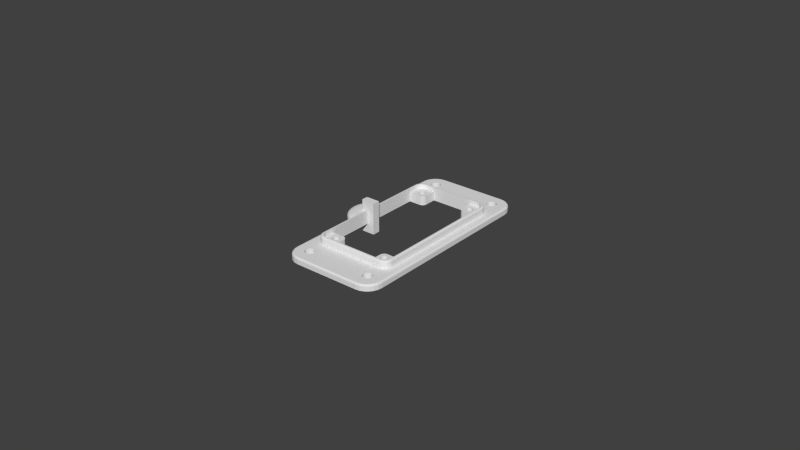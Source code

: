 # Source: lower-herkulex-bracket-7.blend  (saved by Blender 2.78.0; exported with 4.5.12 LTS)
import bpy
from mathutils import Matrix  # noqa: F401  (used for matrix-valued properties, if any)

bpy.ops.wm.read_factory_settings(use_empty=True)
scene = bpy.context.scene
scene.name = 'Scene'

# ---- collections
col_collection_1 = bpy.data.collections.new('Collection 1'); scene.collection.children.link(col_collection_1)

# ---- world
world_world = bpy.data.worlds.new('World'); scene.world = world_world
world_world.color = (0.05088, 0.05088, 0.05088)
world_world.use_sun_shadow = False
world_world.sun_shadow_jitter_overblur = 0.0
world_world.cycles.sampling_method = 'NONE'
world_world.cycles.sample_map_resolution = 256

# ---- meshes
me_cube_001 = bpy.data.meshes.new('Cube.001')
me_cube_001.from_pydata([(0.003368, -0.00126, -0.00126), (0.003368, -0.00126, 0.00126), (0.003368, 0.00126, -0.00126), (0.003368, 0.00126, 0.00126), (-0.0006826, -0.00126, -0.00126), (-0.00126, -0.0006826, -0.00126), (-0.0007952, -0.001249, -0.00126), (-0.0009036, -0.001216, -0.00126), (-0.001003, -0.001163, -0.00126), (-0.001091, -0.001091, -0.00126), (-0.001163, -0.001003, -0.00126), (-0.001216, -0.0009036, -0.00126), (-0.001249, -0.0007952, -0.00126), (-0.00126, -0.0006826, 0.00126), (-0.0006826, -0.00126, 0.00126), (-0.001249, -0.0007952, 0.00126), (-0.001216, -0.0009036, 0.00126), (-0.001163, -0.001003, 0.00126), (-0.001091, -0.001091, 0.00126), (-0.001003, -0.001163, 0.00126), (-0.0009036, -0.001216, 0.00126), (-0.0007952, -0.001249, 0.00126), (-0.00126, 0.0006826, -0.00126), (-0.0006826, 0.00126, -0.00126), (-0.001249, 0.0007952, -0.00126), (-0.001216, 0.0009036, -0.00126), (-0.001163, 0.001003, -0.00126), (-0.001091, 0.001091, -0.00126), (-0.001003, 0.001163, -0.00126), (-0.0009036, 0.001216, -0.00126), (-0.0007952, 0.001249, -0.00126), (-0.0006826, 0.00126, 0.00126), (-0.00126, 0.0006826, 0.00126), (-0.0007952, 0.001249, 0.00126), (-0.0009036, 0.001216, 0.00126), (-0.001003, 0.001163, 0.00126), (-0.001091, 0.001091, 0.00126), (-0.001163, 0.001003, 0.00126), (-0.001216, 0.0009036, 0.00126), (-0.001249, 0.0007952, 0.00126)], [], [(0, 1, 14, 4), (2, 3, 1, 0), (3, 31, 33, 34, 35, 36, 37, 38, 39, 32, 13, 15, 16, 17, 18, 19, 20, 21, 14, 1), (5, 13, 32, 22), (23, 31, 3, 2), (4, 14, 21, 6), (6, 21, 20, 7), (7, 20, 19, 8), (8, 19, 18, 9), (9, 18, 17, 10), (10, 17, 16, 11), (11, 16, 15, 12), (12, 15, 13, 5), (31, 23, 30, 33), (33, 30, 29, 34), (34, 29, 28, 35), (35, 28, 27, 36), (36, 27, 26, 37), (37, 26, 25, 38), (38, 25, 24, 39), (39, 24, 22, 32), (22, 24, 25, 26, 27, 28, 29, 30, 23, 2, 0, 4, 6, 7, 8, 9, 10, 11, 12, 5)])
me_cube_001.use_remesh_preserve_volume = False
me_cube_001.use_remesh_preserve_attributes = False
me_cube_001.use_mirror_vertex_groups = False
me_cube_001.update()
me_cylinder = bpy.data.meshes.new('Cylinder')
me_cylinder.from_pydata([(-0.0003074, 0.007, 2e-05), (-0.0003074, -0.007, 2e-05), (-0.0006861, -0.006966, 2e-05), (-0.001366, -0.006865, 2e-05), (-0.002032, -0.006699, 2e-05), (-0.002679, -0.006467, 2e-05), (-0.0033, -0.006173, 2e-05), (-0.003889, -0.00582, -9.313e-10), (-0.004441, -0.005411, -9.313e-10), (-0.00495, -0.00495, -9.313e-10), (-0.005411, -0.004441, -9.313e-10), (-0.00582, -0.003889, -9.313e-10), (-0.006173, -0.0033, -9.313e-10), (-0.006467, -0.002679, -9.313e-10), (-0.006699, -0.002032, -9.313e-10), (-0.006865, -0.001366, -9.313e-10), (-0.006966, -0.0006861, -9.313e-10), (-0.007, -3.254e-09, -9.313e-10), (-0.006966, 0.0006861, -9.313e-10), (-0.006865, 0.001366, -9.313e-10), (-0.006699, 0.002032, -9.313e-10), (-0.006467, 0.002679, -9.313e-10), (-0.006173, 0.0033, -9.313e-10), (-0.00582, 0.003889, -9.313e-10), (-0.005411, 0.004441, -9.313e-10), (-0.00495, 0.00495, -9.313e-10), (-0.004441, 0.005411, -9.313e-10), (-0.003889, 0.00582, -9.313e-10), (-0.0033, 0.006173, 2e-05), (-0.002679, 0.006467, 2e-05), (-0.002032, 0.006699, 2e-05), (-0.001366, 0.006865, 2e-05), (-0.0006861, 0.006966, 2e-05), (-0.0003074, 0.007, 0.004293), (-0.0003074, 0.004412, 0.006871), (-0.0003238, 0.006967, 0.004697), (-0.0003371, 0.006871, 0.00509), (-0.0003468, 0.006714, 0.005464), (-0.0003527, 0.006502, 0.005809), (-0.0003547, 0.006238, 0.006116), (-0.0003527, 0.005929, 0.006379), (-0.0003468, 0.005583, 0.00659), (-0.0003371, 0.005209, 0.006745), (-0.0003239, 0.004815, 0.00684), (-0.0003074, -0.004412, 0.006871), (-0.0003074, -0.007, 0.004293), (-0.0003239, -0.004815, 0.00684), (-0.0003371, -0.005209, 0.006745), (-0.0003468, -0.005583, 0.00659), (-0.0003527, -0.005929, 0.006379), (-0.0003547, -0.006238, 0.006116), (-0.0003527, -0.006502, 0.005809), (-0.0003468, -0.006714, 0.005464), (-0.0003371, -0.006871, 0.00509), (-0.0003239, -0.006967, 0.004697), (-0.0003825, -0.004405, 0.006871), (-0.0006861, -0.006966, 0.004293), (-0.00043, -0.004806, 0.00684), (-0.0004763, -0.005197, 0.006745), (-0.0005203, -0.005568, 0.00659), (-0.000561, -0.005911, 0.006379), (-0.0005972, -0.006216, 0.006116), (-0.0006281, -0.006477, 0.005809), (-0.000653, -0.006687, 0.005464), (-0.0006713, -0.006841, 0.00509), (-0.0006824, -0.006935, 0.004697), (-0.0008621, -0.004334, 0.006871), (-0.001366, -0.006865, 0.004293), (-0.0009409, -0.00473, 0.00684), (-0.001018, -0.005116, 0.006745), (-0.001091, -0.005483, 0.00659), (-0.001158, -0.005822, 0.006379), (-0.001218, -0.006124, 0.006116), (-0.001269, -0.006382, 0.005809), (-0.001311, -0.00659, 0.005464), (-0.001341, -0.006742, 0.00509), (-0.001359, -0.006834, 0.004697), (-0.001283, -0.004229, 0.006871), (-0.002032, -0.006699, 0.004293), (-0.0014, -0.004615, 0.00684), (-0.001514, -0.004992, 0.006745), (-0.001623, -0.00535, 0.00659), (-0.001723, -0.00568, 0.006379), (-0.001813, -0.005975, 0.006116), (-0.001889, -0.006227, 0.005809), (-0.00195, -0.006429, 0.005464), (-0.001995, -0.006578, 0.00509), (-0.002023, -0.006668, 0.004697), (-0.001691, -0.004083, 0.006871), (-0.002679, -0.006467, 0.004293), (-0.001846, -0.004456, 0.00684), (-0.001996, -0.004819, 0.006745), (-0.002139, -0.005165, 0.00659), (-0.002272, -0.005484, 0.006379), (-0.002389, -0.005769, 0.006116), (-0.00249, -0.006012, 0.005809), (-0.002571, -0.006207, 0.005464), (-0.00263, -0.00635, 0.00509), (-0.002667, -0.006438, 0.004697), (-0.002083, -0.003897, 0.006871), (-0.0033, -0.006173, 0.004293), (-0.002273, -0.004253, 0.00684), (-0.002459, -0.004601, 0.006745), (-0.002635, -0.004931, 0.00659), (-0.002798, -0.005235, 0.006379), (-0.002943, -0.005507, 0.006116), (-0.003067, -0.005739, 0.005809), (-0.003167, -0.005925, 0.005464), (-0.00324, -0.006062, 0.00509), (-0.003285, -0.006145, 0.004697), (-0.002455, -0.003674, 0.006871), (-0.003889, -0.00582, 0.004293), (-0.002679, -0.00401, 0.00684), (-0.002898, -0.004337, 0.006745), (-0.003106, -0.004649, 0.00659), (-0.003298, -0.004936, 0.006379), (-0.003469, -0.005192, 0.006116), (-0.003615, -0.00541, 0.005809), (-0.003733, -0.005586, 0.005464), (-0.003819, -0.005715, 0.00509), (-0.003871, -0.005794, 0.004697), (-0.002803, -0.003416, 0.006871), (-0.004441, -0.005411, 0.004293), (-0.003059, -0.003728, 0.00684), (-0.003309, -0.004032, 0.006745), (-0.003547, -0.004322, 0.00659), (-0.003766, -0.004589, 0.006379), (-0.003961, -0.004827, 0.006116), (-0.004128, -0.00503, 0.005809), (-0.004262, -0.005194, 0.005464), (-0.004361, -0.005313, 0.00509), (-0.004421, -0.005387, 0.004697), (-0.003125, -0.003125, 0.006871), (-0.00495, -0.00495, 0.004293), (-0.00341, -0.00341, 0.00684), (-0.003689, -0.003689, 0.006745), (-0.003953, -0.003953, 0.00659), (-0.004197, -0.004197, 0.006379), (-0.004415, -0.004415, 0.006116), (-0.004601, -0.004601, 0.005809), (-0.004751, -0.004751, 0.005464), (-0.00486, -0.00486, 0.00509), (-0.004927, -0.004927, 0.004697), (-0.003416, -0.002803, 0.006871), (-0.005411, -0.004441, 0.004293), (-0.003728, -0.003059, 0.00684), (-0.004032, -0.003309, 0.006745), (-0.004322, -0.003547, 0.00659), (-0.004589, -0.003766, 0.006379), (-0.004827, -0.003961, 0.006116), (-0.00503, -0.004128, 0.005809), (-0.005194, -0.004262, 0.005464), (-0.005313, -0.004361, 0.00509), (-0.005387, -0.004421, 0.004697), (-0.003674, -0.002455, 0.006871), (-0.00582, -0.003889, 0.004293), (-0.00401, -0.002679, 0.00684), (-0.004337, -0.002898, 0.006745), (-0.004649, -0.003106, 0.00659), (-0.004936, -0.003298, 0.006379), (-0.005192, -0.003469, 0.006116), (-0.00541, -0.003615, 0.005809), (-0.005586, -0.003733, 0.005464), (-0.005715, -0.003819, 0.00509), (-0.005794, -0.003871, 0.004697), (-0.003897, -0.002083, 0.006871), (-0.006173, -0.0033, 0.004293), (-0.004253, -0.002273, 0.00684), (-0.004601, -0.002459, 0.006745), (-0.004931, -0.002635, 0.00659), (-0.005235, -0.002798, 0.006379), (-0.005507, -0.002943, 0.006116), (-0.005739, -0.003067, 0.005809), (-0.005925, -0.003167, 0.005464), (-0.006062, -0.00324, 0.00509), (-0.006145, -0.003285, 0.004697), (-0.004083, -0.001691, 0.006871), (-0.006467, -0.002679, 0.004293), (-0.004456, -0.001846, 0.00684), (-0.004819, -0.001996, 0.006745), (-0.005165, -0.002139, 0.00659), (-0.005484, -0.002272, 0.006379), (-0.005769, -0.002389, 0.006116), (-0.006012, -0.00249, 0.005809), (-0.006207, -0.002571, 0.005464), (-0.00635, -0.00263, 0.00509), (-0.006438, -0.002667, 0.004697), (-0.004229, -0.001283, 0.006871), (-0.006699, -0.002032, 0.004293), (-0.004615, -0.0014, 0.00684), (-0.004992, -0.001514, 0.006745), (-0.00535, -0.001623, 0.00659), (-0.00568, -0.001723, 0.006379), (-0.005975, -0.001813, 0.006116), (-0.006227, -0.001889, 0.005809), (-0.006429, -0.00195, 0.005464), (-0.006578, -0.001995, 0.00509), (-0.006668, -0.002023, 0.004697), (-0.004334, -0.0008621, 0.006871), (-0.006865, -0.001366, 0.004293), (-0.00473, -0.0009409, 0.00684), (-0.005116, -0.001018, 0.006745), (-0.005483, -0.001091, 0.00659), (-0.005822, -0.001158, 0.006379), (-0.006124, -0.001218, 0.006116), (-0.006382, -0.001269, 0.005809), (-0.00659, -0.001311, 0.005464), (-0.006742, -0.001341, 0.00509), (-0.006834, -0.001359, 0.004697), (-0.004398, -0.0004331, 0.006871), (-0.006966, -0.0006861, 0.004293), (-0.004799, -0.0004727, 0.00684), (-0.005191, -0.0005113, 0.006745), (-0.005564, -0.000548, 0.00659), (-0.005907, -0.0005818, 0.006379), (-0.006214, -0.000612, 0.006116), (-0.006476, -0.0006378, 0.005809), (-0.006686, -0.0006585, 0.005464), (-0.006841, -0.0006737, 0.00509), (-0.006935, -0.000683, 0.004697), (-0.004419, -1.499e-09, 0.006871), (-0.007, -3.254e-09, 0.004293), (-0.004823, -1.774e-09, 0.00684), (-0.005217, -2.041e-09, 0.006745), (-0.005591, -2.296e-09, 0.00659), (-0.005936, -2.532e-09, 0.006379), (-0.006244, -2.741e-09, 0.006116), (-0.006507, -2.919e-09, 0.005809), (-0.006719, -3.063e-09, 0.005464), (-0.006874, -3.168e-09, 0.00509), (-0.006968, -3.233e-09, 0.004697), (-0.004398, 0.0004331, 0.006871), (-0.006966, 0.0006861, 0.004293), (-0.004799, 0.0004727, 0.00684), (-0.005191, 0.0005113, 0.006745), (-0.005564, 0.000548, 0.00659), (-0.005907, 0.0005818, 0.006379), (-0.006214, 0.000612, 0.006116), (-0.006476, 0.0006378, 0.005809), (-0.006686, 0.0006585, 0.005464), (-0.006841, 0.0006737, 0.00509), (-0.006935, 0.000683, 0.004697), (-0.004334, 0.0008621, 0.006871), (-0.006865, 0.001366, 0.004293), (-0.00473, 0.0009409, 0.00684), (-0.005116, 0.001018, 0.006745), (-0.005483, 0.001091, 0.00659), (-0.005822, 0.001158, 0.006379), (-0.006124, 0.001218, 0.006116), (-0.006382, 0.001269, 0.005809), (-0.00659, 0.001311, 0.005464), (-0.006742, 0.001341, 0.00509), (-0.006834, 0.001359, 0.004697), (-0.004229, 0.001283, 0.006871), (-0.006699, 0.002032, 0.004293), (-0.004615, 0.0014, 0.00684), (-0.004992, 0.001514, 0.006745), (-0.00535, 0.001623, 0.00659), (-0.00568, 0.001723, 0.006379), (-0.005975, 0.001813, 0.006116), (-0.006227, 0.001889, 0.005809), (-0.006429, 0.00195, 0.005464), (-0.006578, 0.001995, 0.00509), (-0.006668, 0.002023, 0.004697), (-0.004083, 0.001691, 0.006871), (-0.006467, 0.002679, 0.004293), (-0.004456, 0.001846, 0.00684), (-0.004819, 0.001996, 0.006745), (-0.005165, 0.002139, 0.00659), (-0.005484, 0.002272, 0.006379), (-0.005769, 0.002389, 0.006116), (-0.006012, 0.00249, 0.005809), (-0.006207, 0.002571, 0.005464), (-0.00635, 0.00263, 0.00509), (-0.006438, 0.002667, 0.004697), (-0.003897, 0.002083, 0.006871), (-0.006173, 0.0033, 0.004293), (-0.004253, 0.002273, 0.00684), (-0.004601, 0.002459, 0.006745), (-0.004931, 0.002635, 0.00659), (-0.005235, 0.002798, 0.006379), (-0.005507, 0.002943, 0.006116), (-0.005739, 0.003067, 0.005809), (-0.005925, 0.003167, 0.005464), (-0.006062, 0.00324, 0.00509), (-0.006145, 0.003285, 0.004697), (-0.003674, 0.002455, 0.006871), (-0.00582, 0.003889, 0.004293), (-0.00401, 0.002679, 0.00684), (-0.004337, 0.002898, 0.006745), (-0.004649, 0.003106, 0.00659), (-0.004936, 0.003298, 0.006379), (-0.005192, 0.003469, 0.006116), (-0.00541, 0.003615, 0.005809), (-0.005586, 0.003733, 0.005464), (-0.005715, 0.003819, 0.00509), (-0.005794, 0.003871, 0.004697), (-0.003416, 0.002803, 0.006871), (-0.005411, 0.004441, 0.004293), (-0.003728, 0.003059, 0.00684), (-0.004032, 0.003309, 0.006745), (-0.004322, 0.003547, 0.00659), (-0.004589, 0.003766, 0.006379), (-0.004827, 0.003961, 0.006116), (-0.00503, 0.004128, 0.005809), (-0.005194, 0.004262, 0.005464), (-0.005313, 0.004361, 0.00509), (-0.005387, 0.004421, 0.004697), (-0.003125, 0.003125, 0.006871), (-0.00495, 0.00495, 0.004293), (-0.00341, 0.00341, 0.00684), (-0.003689, 0.003689, 0.006745), (-0.003953, 0.003953, 0.00659), (-0.004197, 0.004197, 0.006379), (-0.004415, 0.004415, 0.006116), (-0.004601, 0.004601, 0.005809), (-0.004751, 0.004751, 0.005464), (-0.00486, 0.00486, 0.00509), (-0.004927, 0.004927, 0.004697), (-0.002803, 0.003416, 0.006871), (-0.004441, 0.005411, 0.004293), (-0.00306, 0.003728, 0.00684), (-0.003309, 0.004032, 0.006745), (-0.003547, 0.004322, 0.00659), (-0.003766, 0.004589, 0.006379), (-0.003961, 0.004827, 0.006116), (-0.004128, 0.00503, 0.005809), (-0.004262, 0.005194, 0.005464), (-0.004361, 0.005313, 0.00509), (-0.004421, 0.005386, 0.004697), (-0.002455, 0.003674, 0.006871), (-0.003889, 0.00582, 0.004293), (-0.002679, 0.00401, 0.00684), (-0.002898, 0.004337, 0.006745), (-0.003106, 0.004649, 0.00659), (-0.003298, 0.004936, 0.006379), (-0.003469, 0.005192, 0.006116), (-0.003615, 0.00541, 0.005809), (-0.003733, 0.005586, 0.005464), (-0.003819, 0.005715, 0.00509), (-0.003871, 0.005794, 0.004697), (-0.002083, 0.003897, 0.006871), (-0.0033, 0.006173, 0.004293), (-0.002273, 0.004253, 0.00684), (-0.002459, 0.004601, 0.006745), (-0.002635, 0.004931, 0.00659), (-0.002798, 0.005235, 0.006379), (-0.002943, 0.005507, 0.006116), (-0.003067, 0.005739, 0.005809), (-0.003167, 0.005925, 0.005464), (-0.00324, 0.006062, 0.00509), (-0.003285, 0.006145, 0.004697), (-0.001691, 0.004083, 0.006871), (-0.002679, 0.006467, 0.004293), (-0.001846, 0.004456, 0.00684), (-0.001996, 0.004819, 0.006745), (-0.002139, 0.005165, 0.00659), (-0.002272, 0.005484, 0.006379), (-0.00239, 0.005769, 0.006116), (-0.00249, 0.006012, 0.005809), (-0.002571, 0.006207, 0.005464), (-0.00263, 0.00635, 0.00509), (-0.002667, 0.006438, 0.004697), (-0.001283, 0.004229, 0.006871), (-0.002032, 0.006699, 0.004293), (-0.0014, 0.004615, 0.00684), (-0.001514, 0.004992, 0.006745), (-0.001623, 0.00535, 0.00659), (-0.001723, 0.00568, 0.006379), (-0.001813, 0.005975, 0.006116), (-0.001889, 0.006227, 0.005809), (-0.00195, 0.006429, 0.005464), (-0.001995, 0.006578, 0.00509), (-0.002023, 0.006668, 0.004697), (-0.0008621, 0.004334, 0.006871), (-0.001366, 0.006865, 0.004293), (-0.0009409, 0.00473, 0.00684), (-0.001018, 0.005116, 0.006745), (-0.001091, 0.005483, 0.00659), (-0.001158, 0.005822, 0.006379), (-0.001218, 0.006124, 0.006116), (-0.001269, 0.006382, 0.005809), (-0.001311, 0.00659, 0.005464), (-0.001341, 0.006742, 0.00509), (-0.001359, 0.006834, 0.004697), (-0.0003825, 0.004405, 0.006871), (-0.0006861, 0.006966, 0.004293), (-0.00043, 0.004806, 0.00684), (-0.0004763, 0.005197, 0.006745), (-0.0005203, 0.005568, 0.00659), (-0.000561, 0.005911, 0.006379), (-0.0005972, 0.006216, 0.006116), (-0.0006281, 0.006477, 0.005809), (-0.000653, 0.006687, 0.005464), (-0.0006713, 0.006841, 0.00509), (-0.0006824, 0.006935, 0.004697)], [], [(2, 56, 67, 3), (3, 67, 78, 4), (4, 78, 89, 5), (5, 89, 100, 6), (6, 100, 111, 7), (7, 111, 122, 8), (8, 122, 133, 9), (9, 133, 144, 10), (10, 144, 155, 11), (11, 155, 166, 12), (12, 166, 177, 13), (13, 177, 188, 14), (14, 188, 199, 15), (15, 199, 210, 16), (16, 210, 221, 17), (17, 221, 232, 18), (18, 232, 243, 19), (19, 243, 254, 20), (20, 254, 265, 21), (21, 265, 276, 22), (22, 276, 287, 23), (23, 287, 298, 24), (24, 298, 309, 25), (25, 309, 320, 26), (26, 320, 331, 27), (27, 331, 342, 28), (28, 342, 353, 29), (29, 353, 364, 30), (30, 364, 375, 31), (31, 375, 386, 32), (44, 34, 385, 374, 363, 352, 341, 330, 319, 308, 297, 286, 275, 264, 253, 242, 231, 220, 209, 198, 187, 176, 165, 154, 143, 132, 121, 110, 99, 88, 77, 66, 55), (1, 0, 33, 35, 36, 37, 38, 39, 40, 41, 42, 43, 34, 44, 46, 47, 48, 49, 50, 51, 52, 53, 54, 45), (1, 45, 56, 2), (0, 1, 2, 3, 4, 5, 6, 7, 8, 9, 10, 11, 12, 13, 14, 15, 16, 17, 18, 19, 20, 21, 22, 23, 24, 25, 26, 27, 28, 29, 30, 31, 32), (56, 45, 54, 65), (65, 54, 53, 64), (64, 53, 52, 63), (63, 52, 51, 62), (62, 51, 50, 61), (61, 50, 49, 60), (60, 49, 48, 59), (59, 48, 47, 58), (58, 47, 46, 57), (57, 46, 44, 55), (67, 56, 65, 76), (76, 65, 64, 75), (75, 64, 63, 74), (74, 63, 62, 73), (73, 62, 61, 72), (72, 61, 60, 71), (71, 60, 59, 70), (70, 59, 58, 69), (69, 58, 57, 68), (68, 57, 55, 66), (78, 67, 76, 87), (87, 76, 75, 86), (86, 75, 74, 85), (85, 74, 73, 84), (84, 73, 72, 83), (83, 72, 71, 82), (82, 71, 70, 81), (81, 70, 69, 80), (80, 69, 68, 79), (79, 68, 66, 77), (89, 78, 87, 98), (98, 87, 86, 97), (97, 86, 85, 96), (96, 85, 84, 95), (95, 84, 83, 94), (94, 83, 82, 93), (93, 82, 81, 92), (92, 81, 80, 91), (91, 80, 79, 90), (90, 79, 77, 88), (100, 89, 98, 109), (109, 98, 97, 108), (108, 97, 96, 107), (107, 96, 95, 106), (106, 95, 94, 105), (105, 94, 93, 104), (104, 93, 92, 103), (103, 92, 91, 102), (102, 91, 90, 101), (101, 90, 88, 99), (111, 100, 109, 120), (120, 109, 108, 119), (119, 108, 107, 118), (118, 107, 106, 117), (117, 106, 105, 116), (116, 105, 104, 115), (115, 104, 103, 114), (114, 103, 102, 113), (113, 102, 101, 112), (112, 101, 99, 110), (122, 111, 120, 131), (131, 120, 119, 130), (130, 119, 118, 129), (129, 118, 117, 128), (128, 117, 116, 127), (127, 116, 115, 126), (126, 115, 114, 125), (125, 114, 113, 124), (124, 113, 112, 123), (123, 112, 110, 121), (133, 122, 131, 142), (142, 131, 130, 141), (141, 130, 129, 140), (140, 129, 128, 139), (139, 128, 127, 138), (138, 127, 126, 137), (137, 126, 125, 136), (136, 125, 124, 135), (135, 124, 123, 134), (134, 123, 121, 132), (144, 133, 142, 153), (153, 142, 141, 152), (152, 141, 140, 151), (151, 140, 139, 150), (150, 139, 138, 149), (149, 138, 137, 148), (148, 137, 136, 147), (147, 136, 135, 146), (146, 135, 134, 145), (145, 134, 132, 143), (155, 144, 153, 164), (164, 153, 152, 163), (163, 152, 151, 162), (162, 151, 150, 161), (161, 150, 149, 160), (160, 149, 148, 159), (159, 148, 147, 158), (158, 147, 146, 157), (157, 146, 145, 156), (156, 145, 143, 154), (166, 155, 164, 175), (175, 164, 163, 174), (174, 163, 162, 173), (173, 162, 161, 172), (172, 161, 160, 171), (171, 160, 159, 170), (170, 159, 158, 169), (169, 158, 157, 168), (168, 157, 156, 167), (167, 156, 154, 165), (177, 166, 175, 186), (186, 175, 174, 185), (185, 174, 173, 184), (184, 173, 172, 183), (183, 172, 171, 182), (182, 171, 170, 181), (181, 170, 169, 180), (180, 169, 168, 179), (179, 168, 167, 178), (178, 167, 165, 176), (188, 177, 186, 197), (197, 186, 185, 196), (196, 185, 184, 195), (195, 184, 183, 194), (194, 183, 182, 193), (193, 182, 181, 192), (192, 181, 180, 191), (191, 180, 179, 190), (190, 179, 178, 189), (189, 178, 176, 187), (199, 188, 197, 208), (208, 197, 196, 207), (207, 196, 195, 206), (206, 195, 194, 205), (205, 194, 193, 204), (204, 193, 192, 203), (203, 192, 191, 202), (202, 191, 190, 201), (201, 190, 189, 200), (200, 189, 187, 198), (210, 199, 208, 219), (219, 208, 207, 218), (218, 207, 206, 217), (217, 206, 205, 216), (216, 205, 204, 215), (215, 204, 203, 214), (214, 203, 202, 213), (213, 202, 201, 212), (212, 201, 200, 211), (211, 200, 198, 209), (221, 210, 219, 230), (230, 219, 218, 229), (229, 218, 217, 228), (228, 217, 216, 227), (227, 216, 215, 226), (226, 215, 214, 225), (225, 214, 213, 224), (224, 213, 212, 223), (223, 212, 211, 222), (222, 211, 209, 220), (232, 221, 230, 241), (241, 230, 229, 240), (240, 229, 228, 239), (239, 228, 227, 238), (238, 227, 226, 237), (237, 226, 225, 236), (236, 225, 224, 235), (235, 224, 223, 234), (234, 223, 222, 233), (233, 222, 220, 231), (243, 232, 241, 252), (252, 241, 240, 251), (251, 240, 239, 250), (250, 239, 238, 249), (249, 238, 237, 248), (248, 237, 236, 247), (247, 236, 235, 246), (246, 235, 234, 245), (245, 234, 233, 244), (244, 233, 231, 242), (254, 243, 252, 263), (263, 252, 251, 262), (262, 251, 250, 261), (261, 250, 249, 260), (260, 249, 248, 259), (259, 248, 247, 258), (258, 247, 246, 257), (257, 246, 245, 256), (256, 245, 244, 255), (255, 244, 242, 253), (265, 254, 263, 274), (274, 263, 262, 273), (273, 262, 261, 272), (272, 261, 260, 271), (271, 260, 259, 270), (270, 259, 258, 269), (269, 258, 257, 268), (268, 257, 256, 267), (267, 256, 255, 266), (266, 255, 253, 264), (276, 265, 274, 285), (285, 274, 273, 284), (284, 273, 272, 283), (283, 272, 271, 282), (282, 271, 270, 281), (281, 270, 269, 280), (280, 269, 268, 279), (279, 268, 267, 278), (278, 267, 266, 277), (277, 266, 264, 275), (287, 276, 285, 296), (296, 285, 284, 295), (295, 284, 283, 294), (294, 283, 282, 293), (293, 282, 281, 292), (292, 281, 280, 291), (291, 280, 279, 290), (290, 279, 278, 289), (289, 278, 277, 288), (288, 277, 275, 286), (298, 287, 296, 307), (307, 296, 295, 306), (306, 295, 294, 305), (305, 294, 293, 304), (304, 293, 292, 303), (303, 292, 291, 302), (302, 291, 290, 301), (301, 290, 289, 300), (300, 289, 288, 299), (299, 288, 286, 297), (309, 298, 307, 318), (318, 307, 306, 317), (317, 306, 305, 316), (316, 305, 304, 315), (315, 304, 303, 314), (314, 303, 302, 313), (313, 302, 301, 312), (312, 301, 300, 311), (311, 300, 299, 310), (310, 299, 297, 308), (320, 309, 318, 329), (329, 318, 317, 328), (328, 317, 316, 327), (327, 316, 315, 326), (326, 315, 314, 325), (325, 314, 313, 324), (324, 313, 312, 323), (323, 312, 311, 322), (322, 311, 310, 321), (321, 310, 308, 319), (331, 320, 329, 340), (340, 329, 328, 339), (339, 328, 327, 338), (338, 327, 326, 337), (337, 326, 325, 336), (336, 325, 324, 335), (335, 324, 323, 334), (334, 323, 322, 333), (333, 322, 321, 332), (332, 321, 319, 330), (342, 331, 340, 351), (351, 340, 339, 350), (350, 339, 338, 349), (349, 338, 337, 348), (348, 337, 336, 347), (347, 336, 335, 346), (346, 335, 334, 345), (345, 334, 333, 344), (344, 333, 332, 343), (343, 332, 330, 341), (353, 342, 351, 362), (362, 351, 350, 361), (361, 350, 349, 360), (360, 349, 348, 359), (359, 348, 347, 358), (358, 347, 346, 357), (357, 346, 345, 356), (356, 345, 344, 355), (355, 344, 343, 354), (354, 343, 341, 352), (364, 353, 362, 373), (373, 362, 361, 372), (372, 361, 360, 371), (371, 360, 359, 370), (370, 359, 358, 369), (369, 358, 357, 368), (368, 357, 356, 367), (367, 356, 355, 366), (366, 355, 354, 365), (365, 354, 352, 363), (375, 364, 373, 384), (384, 373, 372, 383), (383, 372, 371, 382), (382, 371, 370, 381), (381, 370, 369, 380), (380, 369, 368, 379), (379, 368, 367, 378), (378, 367, 366, 377), (377, 366, 365, 376), (376, 365, 363, 374), (386, 375, 384, 395), (395, 384, 383, 394), (394, 383, 382, 393), (393, 382, 381, 392), (392, 381, 380, 391), (391, 380, 379, 390), (390, 379, 378, 389), (389, 378, 377, 388), (388, 377, 376, 387), (387, 376, 374, 385), (33, 386, 395, 35), (35, 395, 394, 36), (36, 394, 393, 37), (37, 393, 392, 38), (38, 392, 391, 39), (39, 391, 390, 40), (40, 390, 389, 41), (41, 389, 388, 42), (42, 388, 387, 43), (43, 387, 385, 34), (32, 386, 33, 0)])
me_cylinder.use_remesh_preserve_volume = False
me_cylinder.use_remesh_preserve_attributes = False
me_cylinder.use_mirror_vertex_groups = False
me_cylinder.update()
me_plane = bpy.data.meshes.new('Plane')
me_plane.from_pydata([(-0.009, 0.0214, 0.0013), (-0.008629, 0.02136, 0.0013), (-0.008273, 0.02126, 0.0013), (-0.007944, 0.02108, 0.0013), (-0.007656, 0.02084, 0.0013), (-0.00742, 0.02056, 0.0013), (-0.007245, 0.02023, 0.0013), (-0.007137, 0.01987, 0.0013), (-0.0071, 0.0195, 0.0013), (-0.007137, 0.01913, 0.0013), (-0.007245, 0.01877, 0.0013), (-0.00742, 0.01844, 0.0013), (-0.007656, 0.01816, 0.0013), (-0.007944, 0.01792, 0.0013), (-0.008273, 0.01774, 0.0013), (-0.008629, 0.01764, 0.0013), (-0.009, 0.0176, 0.0013), (-0.009371, 0.01764, 0.0013), (-0.009727, 0.01774, 0.0013), (-0.01006, 0.01792, 0.0013), (-0.01034, 0.01816, 0.0013), (-0.01058, 0.01844, 0.0013), (-0.01076, 0.01877, 0.0013), (-0.01086, 0.01913, 0.0013), (-0.0109, 0.0195, 0.0013), (-0.01086, 0.01987, 0.0013), (-0.01076, 0.02023, 0.0013), (-0.01058, 0.02056, 0.0013), (-0.01034, 0.02084, 0.0013), (-0.01006, 0.02108, 0.0013), (-0.009727, 0.02126, 0.0013), (-0.009371, 0.02136, 0.0013), (-0.008085, 0.01889, 0.0017), (-0.009, 0.0206, 0.0017), (-0.009215, 0.02058, 0.0017), (-0.009421, 0.02052, 0.0017), (-0.01002, 0.01908, 0.0017), (-0.009915, 0.01889, 0.0017), (-0.01008, 0.01929, 0.0017), (-0.009778, 0.01872, 0.0017), (-0.009215, 0.01842, 0.0017), (-0.009, 0.0184, 0.0017), (-0.009421, 0.01848, 0.0017), (-0.007921, 0.01971, 0.0017), (-0.008389, 0.02041, 0.0017), (-0.0079, 0.0195, 0.0017), (-0.007984, 0.01992, 0.0017), (-0.008785, 0.01842, 0.0017), (-0.009778, 0.02028, 0.0017), (-0.009611, 0.02041, 0.0017), (-0.009915, 0.02011, 0.0017), (-0.007921, 0.01929, 0.0017), (-0.008389, 0.01859, 0.0017), (-0.008222, 0.01872, 0.0017), (-0.007984, 0.01908, 0.0017), (-0.0101, 0.0195, 0.0017), (-0.009611, 0.01859, 0.0017), (-0.01008, 0.01971, 0.0017), (-0.008222, 0.02028, 0.0017), (-0.008579, 0.01848, 0.0017), (-0.008085, 0.02011, 0.0017), (-0.01002, 0.01992, 0.0017), (-0.008579, 0.02052, 0.0017), (-0.008785, 0.02058, 0.0017), (0.009, -0.0176, 0.0013), (0.009371, -0.01764, 0.0013), (0.009727, -0.01774, 0.0013), (0.01006, -0.01792, 0.0013), (0.01034, -0.01816, 0.0013), (0.01058, -0.01844, 0.0013), (0.01076, -0.01877, 0.0013), (0.01086, -0.01913, 0.0013), (0.0109, -0.0195, 0.0013), (0.01086, -0.01987, 0.0013), (0.01076, -0.02023, 0.0013), (0.01058, -0.02056, 0.0013), (0.01034, -0.02084, 0.0013), (0.01006, -0.02108, 0.0013), (0.009727, -0.02126, 0.0013), (0.009371, -0.02136, 0.0013), (0.009, -0.0214, 0.0013), (0.008629, -0.02136, 0.0013), (0.008273, -0.02126, 0.0013), (0.007944, -0.02108, 0.0013), (0.007656, -0.02084, 0.0013), (0.00742, -0.02056, 0.0013), (0.007245, -0.02023, 0.0013), (0.007137, -0.01987, 0.0013), (0.0071, -0.0195, 0.0013), (0.007137, -0.01913, 0.0013), (0.007245, -0.01877, 0.0013), (0.00742, -0.01844, 0.0013), (0.007656, -0.01816, 0.0013), (0.007944, -0.01792, 0.0013), (0.008273, -0.01774, 0.0013), (0.008629, -0.01764, 0.0013), (0.009915, -0.02011, 0.0017), (0.009, -0.0184, 0.0017), (0.008785, -0.01842, 0.0017), (0.008579, -0.01848, 0.0017), (0.007984, -0.01992, 0.0017), (0.008085, -0.02011, 0.0017), (0.007921, -0.01971, 0.0017), (0.008222, -0.02028, 0.0017), (0.008785, -0.02058, 0.0017), (0.009, -0.0206, 0.0017), (0.008579, -0.02052, 0.0017), (0.01008, -0.01929, 0.0017), (0.009611, -0.01859, 0.0017), (0.0101, -0.0195, 0.0017), (0.01002, -0.01908, 0.0017), (0.009215, -0.02058, 0.0017), (0.008222, -0.01872, 0.0017), (0.008389, -0.01859, 0.0017), (0.008085, -0.01889, 0.0017), (0.01008, -0.01971, 0.0017), (0.009611, -0.02041, 0.0017), (0.009778, -0.02028, 0.0017), (0.01002, -0.01992, 0.0017), (0.0079, -0.0195, 0.0017), (0.008389, -0.02041, 0.0017), (0.007921, -0.01929, 0.0017), (0.009778, -0.01872, 0.0017), (0.009421, -0.02052, 0.0017), (0.009915, -0.01889, 0.0017), (0.007984, -0.01908, 0.0017), (0.009421, -0.01848, 0.0017), (0.009215, -0.01842, 0.0017), (-0.009, -0.0176, 0.0013), (-0.008629, -0.01764, 0.0013), (-0.008273, -0.01774, 0.0013), (-0.007944, -0.01792, 0.0013), (-0.007656, -0.01816, 0.0013), (-0.00742, -0.01844, 0.0013), (-0.007245, -0.01877, 0.0013), (-0.007137, -0.01913, 0.0013), (-0.0071, -0.0195, 0.0013), (-0.007137, -0.01987, 0.0013), (-0.007245, -0.02023, 0.0013), (-0.00742, -0.02056, 0.0013), (-0.007656, -0.02084, 0.0013), (-0.007944, -0.02108, 0.0013), (-0.008273, -0.02126, 0.0013), (-0.008629, -0.02136, 0.0013), (-0.009, -0.0214, 0.0013), (-0.009371, -0.02136, 0.0013), (-0.009727, -0.02126, 0.0013), (-0.01006, -0.02108, 0.0013), (-0.01034, -0.02084, 0.0013), (-0.01058, -0.02056, 0.0013), (-0.01076, -0.02023, 0.0013), (-0.01086, -0.01987, 0.0013), (-0.0109, -0.0195, 0.0013), (-0.01086, -0.01913, 0.0013), (-0.01076, -0.01877, 0.0013), (-0.01058, -0.01844, 0.0013), (-0.01034, -0.01816, 0.0013), (-0.01006, -0.01792, 0.0013), (-0.009727, -0.01774, 0.0013), (-0.009371, -0.01764, 0.0013), (-0.008085, -0.02011, 0.0017), (-0.009, -0.0184, 0.0017), (-0.009215, -0.01842, 0.0017), (-0.009421, -0.01848, 0.0017), (-0.01002, -0.01992, 0.0017), (-0.009915, -0.02011, 0.0017), (-0.01008, -0.01971, 0.0017), (-0.009778, -0.02028, 0.0017), (-0.009215, -0.02058, 0.0017), (-0.009, -0.0206, 0.0017), (-0.009421, -0.02052, 0.0017), (-0.007921, -0.01929, 0.0017), (-0.008389, -0.01859, 0.0017), (-0.0079, -0.0195, 0.0017), (-0.007984, -0.01908, 0.0017), (-0.008785, -0.02058, 0.0017), (-0.009778, -0.01872, 0.0017), (-0.009611, -0.01859, 0.0017), (-0.009915, -0.01889, 0.0017), (-0.007921, -0.01971, 0.0017), (-0.008389, -0.02041, 0.0017), (-0.008222, -0.02028, 0.0017), (-0.007984, -0.01992, 0.0017), (-0.0101, -0.0195, 0.0017), (-0.009611, -0.02041, 0.0017), (-0.01008, -0.01929, 0.0017), (-0.008222, -0.01872, 0.0017), (-0.008579, -0.02052, 0.0017), (-0.008085, -0.01889, 0.0017), (-0.01002, -0.01908, 0.0017), (-0.008579, -0.01848, 0.0017), (-0.008785, -0.01842, 0.0017), (0.009, 0.0214, 0.0013), (0.009371, 0.02136, 0.0013), (0.009727, 0.02126, 0.0013), (0.01006, 0.02108, 0.0013), (0.01034, 0.02084, 0.0013), (0.01058, 0.02056, 0.0013), (0.01076, 0.02023, 0.0013), (0.01086, 0.01987, 0.0013), (0.0109, 0.0195, 0.0013), (0.01086, 0.01913, 0.0013), (0.01076, 0.01877, 0.0013), (0.01058, 0.01844, 0.0013), (0.01034, 0.01816, 0.0013), (0.01006, 0.01792, 0.0013), (0.009727, 0.01774, 0.0013), (0.009371, 0.01764, 0.0013), (0.009, 0.0176, 0.0013), (0.008629, 0.01764, 0.0013), (0.008273, 0.01774, 0.0013), (0.007944, 0.01792, 0.0013), (0.007656, 0.01816, 0.0013), (0.00742, 0.01844, 0.0013), (0.007245, 0.01877, 0.0013), (0.007137, 0.01913, 0.0013), (0.0071, 0.0195, 0.0013), (0.007137, 0.01987, 0.0013), (0.007245, 0.02023, 0.0013), (0.00742, 0.02056, 0.0013), (0.007656, 0.02084, 0.0013), (0.007944, 0.02108, 0.0013), (0.008273, 0.02126, 0.0013), (0.008629, 0.02136, 0.0013), (0.009915, 0.01889, 0.0017), (0.009, 0.0206, 0.0017), (0.008785, 0.02058, 0.0017), (0.008579, 0.02052, 0.0017), (0.007984, 0.01908, 0.0017), (0.008085, 0.01889, 0.0017), (0.007921, 0.01929, 0.0017), (0.008222, 0.01872, 0.0017), (0.008785, 0.01842, 0.0017), (0.009, 0.0184, 0.0017), (0.008579, 0.01848, 0.0017), (0.01008, 0.01971, 0.0017), (0.009611, 0.02041, 0.0017), (0.0101, 0.0195, 0.0017), (0.01002, 0.01992, 0.0017), (0.009215, 0.01842, 0.0017), (0.008222, 0.02028, 0.0017), (0.008389, 0.02041, 0.0017), (0.008085, 0.02011, 0.0017), (0.01008, 0.01929, 0.0017), (0.009611, 0.01859, 0.0017), (0.009778, 0.01872, 0.0017), (0.01002, 0.01908, 0.0017), (0.0079, 0.0195, 0.0017), (0.008389, 0.01859, 0.0017), (0.007921, 0.01971, 0.0017), (0.009778, 0.02028, 0.0017), (0.009421, 0.01848, 0.0017), (0.009915, 0.02011, 0.0017), (0.007984, 0.01992, 0.0017), (0.009421, 0.02052, 0.0017), (0.009215, 0.02058, 0.0017), (0.00821, -0.0173, 7.276e-12), (0.0068, -0.01871, 7.276e-12), (0.007845, -0.01735, 7.276e-12), (0.007505, -0.01749, 7.276e-12), (0.007213, -0.01771, 7.276e-12), (0.006989, -0.018, 7.276e-12), (0.006848, -0.01835, 7.276e-12), (0.00821, -0.0173, 0.003), (0.0068, -0.01871, 0.003), (0.007845, -0.01735, 0.003), (0.007505, -0.01749, 0.003), (0.007213, -0.01771, 0.003), (0.006989, -0.018, 0.003), (0.006848, -0.01835, 0.003), (-0.00821, -0.0173, 3.638e-12), (-0.0068, -0.01871, 3.638e-12), (-0.007845, -0.01735, 3.638e-12), (-0.007505, -0.01749, 3.638e-12), (-0.007213, -0.01771, 3.638e-12), (-0.006989, -0.018, 3.638e-12), (-0.006848, -0.01835, 3.638e-12), (-0.00821, -0.0173, 0.003), (-0.0068, -0.01871, 0.003), (-0.007845, -0.01735, 0.003), (-0.007505, -0.01749, 0.003), (-0.007213, -0.01771, 0.003), (-0.006989, -0.018, 0.003), (-0.006848, -0.01835, 0.003), (-0.00821, 0.0173, 3.638e-12), (-0.0068, 0.01871, 3.638e-12), (-0.007845, 0.01735, 3.638e-12), (-0.007505, 0.01749, 3.638e-12), (-0.007213, 0.01771, 3.638e-12), (-0.006989, 0.018, 3.638e-12), (-0.006848, 0.01835, 3.638e-12), (-0.00821, 0.0173, 0.003), (-0.0068, 0.01871, 0.003), (-0.007845, 0.01735, 0.003), (-0.007505, 0.01749, 0.003), (-0.007213, 0.01771, 0.003), (-0.006989, 0.018, 0.003), (-0.006848, 0.01835, 0.003), (0.00821, 0.0173, 7.276e-12), (0.0068, 0.01871, 7.276e-12), (0.007845, 0.01735, 7.276e-12), (0.007505, 0.01749, 7.276e-12), (0.007213, 0.01771, 7.276e-12), (0.006989, 0.018, 7.276e-12), (0.006848, 0.01835, 7.276e-12), (0.00821, 0.0173, 0.003), (0.0068, 0.01871, 0.003), (0.007845, 0.01735, 0.003), (0.007505, 0.01749, 0.003), (0.007213, 0.01771, 0.003), (0.006989, 0.018, 0.003), (0.006848, 0.01835, 0.003), (-0.01075, -0.0335, 0.0), (-0.01575, -0.0285, 0.0), (-0.01204, -0.03333, 0.0), (-0.01325, -0.03283, 0.0), (-0.01429, -0.03204, 0.0), (-0.01508, -0.031, 0.0), (-0.01558, -0.02979, 0.0), (0.01575, -0.0285, 0.0), (0.01075, -0.0335, 0.0), (0.01558, -0.02979, 0.0), (0.01508, -0.031, 0.0), (0.01429, -0.03204, 0.0), (0.01325, -0.03283, 0.0), (0.01204, -0.03333, 0.0), (-0.01075, 0.0335, 0.0), (-0.01575, 0.0285, 0.0), (-0.01204, 0.03333, 0.0), (-0.01325, 0.03283, 0.0), (-0.01429, 0.03204, 0.0), (-0.01508, 0.031, 0.0), (-0.01558, 0.02979, 0.0), (0.01075, 0.0335, 0.0), (0.01575, 0.0285, 0.0), (0.01204, 0.03333, 0.0), (0.01325, 0.03283, 0.0), (0.01429, 0.03204, 0.0), (0.01508, 0.031, 0.0), (0.01558, 0.02979, 0.0), (-0.00942, 0.02761, -9.313e-10), (-0.00942, 0.02761, 0.002), (-0.01075, 0.0301, -9.313e-10), (-0.01075, 0.0301, 0.002), (-0.01106, 0.03007, 0.0), (-0.01106, 0.03007, 0.002), (-0.01136, 0.02998, 0.0), (-0.01136, 0.02998, 0.002), (-0.01223, 0.02789, 0.0), (-0.01223, 0.02789, 0.002), (-0.01208, 0.02761, 0.0), (-0.01208, 0.02761, 0.002), (-0.01232, 0.02819, 0.0), (-0.01232, 0.02819, 0.002), (-0.01188, 0.02737, 0.0), (-0.01188, 0.02737, 0.002), (-0.01106, 0.02693, 0.0), (-0.01106, 0.02693, 0.002), (-0.01075, 0.0269, -9.313e-10), (-0.01075, 0.0269, 0.002), (-0.01136, 0.02702, 0.0), (-0.01136, 0.02702, 0.002), (-0.009181, 0.02881, -9.313e-10), (-0.009181, 0.02881, 0.002), (-0.009861, 0.02983, -9.313e-10), (-0.009861, 0.02983, 0.002), (-0.00915, 0.0285, -9.313e-10), (-0.00915, 0.0285, 0.002), (-0.009272, 0.02911, -9.313e-10), (-0.009272, 0.02911, 0.002), (-0.01044, 0.02693, -9.313e-10), (-0.01044, 0.02693, 0.002), (-0.01188, 0.02963, 0.0), (-0.01188, 0.02963, 0.002), (-0.01164, 0.02983, 0.0), (-0.01164, 0.02983, 0.002), (-0.01208, 0.02939, 0.0), (-0.01208, 0.02939, 0.002), (-0.009181, 0.02819, -9.313e-10), (-0.009181, 0.02819, 0.002), (-0.009861, 0.02717, -9.313e-10), (-0.009861, 0.02717, 0.002), (-0.009619, 0.02737, -9.313e-10), (-0.009619, 0.02737, 0.002), (-0.009272, 0.02789, -9.313e-10), (-0.009272, 0.02789, 0.002), (-0.01235, 0.0285, 0.0), (-0.01235, 0.0285, 0.002), (-0.01164, 0.02717, 0.0), (-0.01164, 0.02717, 0.002), (-0.01232, 0.02881, 0.0), (-0.01232, 0.02881, 0.002), (-0.009619, 0.02963, -9.313e-10), (-0.009619, 0.02963, 0.002), (-0.01014, 0.02702, -9.313e-10), (-0.01014, 0.02702, 0.002), (-0.00942, 0.02939, -9.313e-10), (-0.00942, 0.02939, 0.002), (-0.01223, 0.02911, 0.0), (-0.01223, 0.02911, 0.002), (-0.01014, 0.02998, -9.313e-10), (-0.01014, 0.02998, 0.002), (-0.01044, 0.03007, -9.313e-10), (-0.01044, 0.03007, 0.002), (0.01208, 0.02761, 0.002), (0.01208, 0.02761, 0.0), (0.01075, 0.0301, 0.0), (0.01075, 0.0301, 0.002), (0.01044, 0.03007, 0.0), (0.01044, 0.03007, 0.002), (0.01014, 0.02998, 0.0), (0.01014, 0.02998, 0.002), (0.009272, 0.02789, 0.002), (0.009272, 0.02789, 0.0), (0.00942, 0.02761, 0.002), (0.00942, 0.02761, 0.0), (0.009181, 0.02819, 0.002), (0.009181, 0.02819, 0.0), (0.009619, 0.02737, 0.002), (0.009619, 0.02737, 0.0), (0.01044, 0.02693, 0.002), (0.01044, 0.02693, 0.0), (0.01075, 0.0269, 0.002), (0.01075, 0.0269, 0.0), (0.01014, 0.02702, 0.002), (0.01014, 0.02702, 0.0), (0.01232, 0.02881, 0.0), (0.01232, 0.02881, 0.002), (0.01164, 0.02983, 0.0), (0.01164, 0.02983, 0.002), (0.01235, 0.0285, 0.0), (0.01235, 0.0285, 0.002), (0.01223, 0.02911, -4.657e-10), (0.01223, 0.02911, 0.002), (0.01106, 0.02693, 0.002), (0.01106, 0.02693, 0.0), (0.009619, 0.02963, 0.0), (0.009619, 0.02963, 0.002), (0.009861, 0.02983, 0.0), (0.009861, 0.02983, 0.002), (0.009491, 0.02948, -2.293e-10), (0.009491, 0.02948, 0.002), (0.00942, 0.02939, 0.002), (0.00942, 0.02939, -4.657e-10), (0.01232, 0.02819, 0.002), (0.01232, 0.02819, 0.0), (0.01164, 0.02717, 0.002), (0.01164, 0.02717, 0.0), (0.01188, 0.02737, 0.002), (0.01188, 0.02737, 0.0), (0.01223, 0.02789, 0.002), (0.01223, 0.02789, 0.0), (0.00915, 0.0285, 0.0), (0.00915, 0.0285, 0.002), (0.009861, 0.02717, 0.002), (0.009861, 0.02717, 0.0), (0.009181, 0.02881, 0.0), (0.009181, 0.02881, 0.002), (0.01191, 0.0296, -1.384e-10), (0.01191, 0.0296, 0.002), (0.01136, 0.02702, 0.002), (0.01136, 0.02702, 0.0), (0.01208, 0.02939, -4.657e-10), (0.01208, 0.02939, 0.002), (0.009272, 0.02911, -4.657e-10), (0.009272, 0.02911, 0.002), (0.01136, 0.02998, 0.0), (0.01136, 0.02998, 0.002), (0.01106, 0.03007, 0.0), (0.01106, 0.03007, 0.002), (-0.00942, -0.02939, 0.0), (-0.00942, -0.02939, 0.002), (-0.01075, -0.0269, 0.0), (-0.01075, -0.0269, 0.002), (-0.01106, -0.02693, 0.0), (-0.01106, -0.02693, 0.002), (-0.01136, -0.02702, 0.0), (-0.01136, -0.02702, 0.002), (-0.01223, -0.02911, 0.0), (-0.01223, -0.02911, 0.002), (-0.01208, -0.02939, 0.0), (-0.01208, -0.02939, 0.002), (-0.01232, -0.02881, 0.0), (-0.01232, -0.02881, 0.002), (-0.01188, -0.02963, 0.0), (-0.01188, -0.02963, 0.002), (-0.01106, -0.03007, 0.0), (-0.01106, -0.03007, 0.002), (-0.01075, -0.0301, 0.0), (-0.01075, -0.0301, 0.002), (-0.01136, -0.02998, 0.0), (-0.01136, -0.02998, 0.002), (-0.009181, -0.02819, 0.0), (-0.009181, -0.02819, 0.002), (-0.009861, -0.02717, 0.0), (-0.009861, -0.02717, 0.002), (-0.00915, -0.0285, 0.0), (-0.00915, -0.0285, 0.002), (-0.009272, -0.02789, 0.0), (-0.009272, -0.02789, 0.002), (-0.01044, -0.03007, 0.0), (-0.01044, -0.03007, 0.002), (-0.01188, -0.02737, 0.0), (-0.01188, -0.02737, 0.002), (-0.01164, -0.02717, 0.0), (-0.01164, -0.02717, 0.002), (-0.01208, -0.02761, 0.0), (-0.01208, -0.02761, 0.002), (-0.009181, -0.02881, 0.0), (-0.009181, -0.02881, 0.002), (-0.009861, -0.02983, 0.0), (-0.009861, -0.02983, 0.002), (-0.009619, -0.02963, 0.0), (-0.009619, -0.02963, 0.002), (-0.009272, -0.02911, 0.0), (-0.009272, -0.02911, 0.002), (-0.01235, -0.0285, 0.0), (-0.01235, -0.0285, 0.002), (-0.01164, -0.02983, 0.0), (-0.01164, -0.02983, 0.002), (-0.01232, -0.02819, 0.0), (-0.01232, -0.02819, 0.002), (-0.009619, -0.02737, 0.0), (-0.009619, -0.02737, 0.002), (-0.01014, -0.02998, 0.0), (-0.01014, -0.02998, 0.002), (-0.00942, -0.02761, 0.0), (-0.00942, -0.02761, 0.002), (-0.01223, -0.02789, 0.0), (-0.01223, -0.02789, 0.002), (-0.01014, -0.02702, 0.0), (-0.01014, -0.02702, 0.002), (-0.01044, -0.02693, 0.0), (-0.01044, -0.02693, 0.002), (0.01208, -0.02939, 2.328e-10), (0.01208, -0.02939, 0.002), (0.01075, -0.0269, -4.657e-10), (0.01075, -0.0269, 0.002), (0.01044, -0.02693, -4.657e-10), (0.01044, -0.02693, 0.002), (0.01014, -0.02702, -4.657e-10), (0.01014, -0.02702, 0.002), (0.009272, -0.02911, 2.328e-10), (0.009272, -0.02911, 0.002), (0.00942, -0.02939, 2.328e-10), (0.00942, -0.02939, 0.002), (0.009181, -0.02881, 2.328e-10), (0.009181, -0.02881, 0.002), (0.009619, -0.02963, 2.328e-10), (0.009619, -0.02963, 0.002), (0.01044, -0.03007, 2.328e-10), (0.01044, -0.03007, 0.002), (0.01075, -0.0301, 2.328e-10), (0.01075, -0.0301, 0.002), (0.01014, -0.02998, 2.328e-10), (0.01014, -0.02998, 0.002), (0.01232, -0.02819, -4.657e-10), (0.01232, -0.02819, 0.002), (0.01164, -0.02717, -4.657e-10), (0.01164, -0.02717, 0.002), (0.01235, -0.0285, 0.0), (0.01235, -0.0285, 0.002), (0.01223, -0.02789, -4.657e-10), (0.01223, -0.02789, 0.002), (0.01106, -0.03007, 2.328e-10), (0.01106, -0.03007, 0.002), (0.009619, -0.02737, -4.657e-10), (0.009619, -0.02737, 0.002), (0.009861, -0.02717, -4.657e-10), (0.009861, -0.02717, 0.002), (0.00942, -0.02761, -4.657e-10), (0.00942, -0.02761, 0.002), (0.01232, -0.02881, 2.328e-10), (0.01232, -0.02881, 0.002), (0.01164, -0.02983, 2.328e-10), (0.01164, -0.02983, 0.002), (0.01188, -0.02963, 2.328e-10), (0.01188, -0.02963, 0.002), (0.01223, -0.02911, 2.328e-10), (0.01223, -0.02911, 0.002), (0.00915, -0.0285, 0.0), (0.00915, -0.0285, 0.002), (0.009861, -0.02983, 2.328e-10), (0.009861, -0.02983, 0.002), (0.009181, -0.02819, -4.657e-10), (0.009181, -0.02819, 0.002), (0.01188, -0.02737, -4.657e-10), (0.01188, -0.02737, 0.002), (0.01136, -0.02998, 2.328e-10), (0.01136, -0.02998, 0.002), (0.01208, -0.02761, -4.657e-10), (0.01208, -0.02761, 0.002), (0.009272, -0.02789, -4.657e-10), (0.009272, -0.02789, 0.002), (0.01136, -0.02702, -4.657e-10), (0.01136, -0.02702, 0.002), (0.01106, -0.02693, -4.657e-10), (0.01106, -0.02693, 0.002), (-0.0129, -0.02078, 0.002), (-0.0129, 0.02078, 0.002), (-0.0129, 0.0144, 0.002), (0.0129, 0.02078, 0.002), (0.0129, -0.02078, 0.002), (0.01281, -0.02146, 0.002), (0.01254, -0.02208, 0.002), (-0.01281, -0.02146, 0.002), (0.01211, -0.02262, 0.002), (-0.01211, -0.02262, 0.002), (-0.01254, -0.02208, 0.002), (-0.01156, -0.02303, 0.002), (0.01156, -0.02303, 0.002), (0.01091, -0.02329, 0.002), (-0.01091, -0.02329, 0.002), (0.01021, -0.02338, 0.002), (-0.01021, -0.02338, 0.002), (0.01281, 0.02146, 0.002), (-0.01281, 0.02146, 0.002), (0.01254, 0.02208, 0.002), (-0.01254, 0.02208, 0.002), (0.01274, 0.02162, 0.002), (0.01211, 0.02262, 0.002), (-0.01156, 0.02303, 0.002), (-0.01211, 0.02262, 0.002), (0.01156, 0.02303, 0.002), (0.01091, 0.02329, 0.002), (-0.01021, 0.02338, 0.002), (-0.01091, 0.02329, 0.002), (0.01021, 0.02338, 0.002), (-0.0121, 0.01593, 0.0), (-0.0121, -0.02009, 0.0), (-0.0121, -0.02009, 0.0044), (-0.0121, 0.01039, 0.0044), (-0.0121, 0.02009, 0.0044), (0.0121, 0.02009, 0.0044), (0.0121, -0.02009, -4.191e-09), (0.0121, -0.02009, 0.0044), (0.01201, -0.02074, -4.424e-09), (0.01201, -0.02074, 0.0044), (-0.01201, -0.02074, 2.328e-10), (-0.01201, -0.02074, 0.0044), (0.01176, -0.02135, 0.0044), (-0.01136, -0.02187, 0.0), (-0.01136, -0.02187, 0.0044), (0.01136, -0.02187, -1.863e-09), (0.01136, -0.02187, 0.0044), (-0.01176, -0.02135, 0.0044), (-0.01084, -0.02226, 0.0044), (0.01084, -0.02226, -6.752e-09), (0.01084, -0.02226, 0.0044), (-0.01023, -0.02252, 0.0044), (0.01023, -0.02252, -4.657e-10), (0.01023, -0.02252, 0.0044), (0.00958, -0.0226, 0.0044), (-0.00958, -0.0226, 0.0044), (0.01201, 0.02074, 0.0044), (-0.01201, 0.02074, 0.0), (-0.01201, 0.02074, 0.0044), (0.01176, 0.02135, 0.0), (0.01176, 0.02135, 0.0044), (-0.01176, 0.02135, -6.985e-10), (-0.01176, 0.02135, 0.0044), (0.01136, 0.02187, 0.0044), (-0.01084, 0.02226, -9.313e-10), (-0.01084, 0.02226, 0.0044), (-0.01136, 0.02187, 0.0), (-0.01136, 0.02187, 0.0044), (0.01084, 0.02226, 0.0), (0.01084, 0.02226, 0.0044), (-0.00958, 0.0226, -9.313e-10), (-0.00958, 0.0226, 0.0044), (0.01023, 0.02252, 0.0), (0.01023, 0.02252, 0.0044), (-0.01023, 0.02252, -9.313e-10), (-0.01023, 0.02252, 0.0044), (0.00958, 0.0226, -2.328e-10), (0.00958, 0.0226, 0.0044), (-0.01021, -0.02338, 0.003846), (-0.01018, -0.02283, 0.0044), (-0.01021, -0.02334, 0.004058), (-0.0102, -0.02322, 0.004238), (-0.01019, -0.02304, 0.004358), (-0.0129, -0.02078, 0.003846), (-0.01235, -0.02075, 0.0044), (-0.01286, -0.02078, 0.004058), (-0.01274, -0.02077, 0.004238), (-0.01256, -0.02076, 0.004358), (-0.01091, -0.02329, 0.003846), (-0.01077, -0.02275, 0.0044), (-0.0109, -0.02325, 0.004058), (-0.01087, -0.02313, 0.004238), (-0.01082, -0.02296, 0.004358), (-0.01156, -0.02303, 0.003846), (-0.01129, -0.02255, 0.0044), (-0.01154, -0.023, 0.004058), (-0.01148, -0.02289, 0.004238), (-0.01139, -0.02273, 0.004358), (-0.01211, -0.02262, 0.003846), (-0.01173, -0.02222, 0.0044), (-0.01208, -0.02259, 0.004058), (-0.012, -0.0225, 0.004238), (-0.01187, -0.02237, 0.004358), (-0.01254, -0.02208, 0.003846), (-0.01206, -0.0218, 0.0044), (-0.0125, -0.02206, 0.004058), (-0.0124, -0.022, 0.004238), (-0.01224, -0.02191, 0.004358), (-0.01281, -0.02146, 0.003846), (-0.01227, -0.02131, 0.0044), (-0.01277, -0.02145, 0.004058), (-0.01265, -0.02141, 0.004238), (-0.01248, -0.02136, 0.004358), (0.0129, -0.02078, 0.003846), (0.01238, -0.02053, 0.0044), (0.01286, -0.02073, 0.004058), (0.01275, -0.02066, 0.004238), (0.01258, -0.02059, 0.004358), (0.01021, -0.02338, 0.003846), (0.01018, -0.02283, 0.0044), (0.01021, -0.02334, 0.004058), (0.0102, -0.02322, 0.004238), (0.01019, -0.02304, 0.004358), (0.01281, -0.02146, 0.003846), (0.01227, -0.02131, 0.0044), (0.01277, -0.02145, 0.004058), (0.01265, -0.02141, 0.004238), (0.01248, -0.02136, 0.004358), (0.01254, -0.02208, 0.003846), (0.01206, -0.0218, 0.0044), (0.0125, -0.02206, 0.004058), (0.0124, -0.022, 0.004238), (0.01224, -0.02191, 0.004358), (0.01211, -0.02262, 0.003846), (0.01173, -0.02222, 0.0044), (0.01208, -0.02259, 0.004058), (0.012, -0.0225, 0.004238), (0.01187, -0.02237, 0.004358), (0.01156, -0.02303, 0.003846), (0.01129, -0.02255, 0.0044), (0.01154, -0.023, 0.004058), (0.01148, -0.02289, 0.004238), (0.01139, -0.02273, 0.004358), (0.01091, -0.02329, 0.003846), (0.01077, -0.02275, 0.0044), (0.0109, -0.02325, 0.004058), (0.01087, -0.02313, 0.004238), (0.01082, -0.02296, 0.004358), (-0.01021, 0.02338, 0.003846), (-0.01018, 0.02283, 0.0044), (-0.01021, 0.02334, 0.004058), (-0.0102, 0.02322, 0.004238), (-0.01019, 0.02304, 0.004358), (-0.01235, 0.02075, 0.0044), (-0.0129, 0.02078, 0.003846), (-0.01256, 0.02076, 0.004358), (-0.01274, 0.02077, 0.004238), (-0.01286, 0.02078, 0.004058), (-0.01091, 0.02329, 0.003846), (-0.01077, 0.02275, 0.0044), (-0.0109, 0.02325, 0.004058), (-0.01087, 0.02313, 0.004238), (-0.01082, 0.02296, 0.004358), (-0.01156, 0.02303, 0.003846), (-0.01129, 0.02255, 0.0044), (-0.01154, 0.023, 0.004058), (-0.01148, 0.02289, 0.004238), (-0.01139, 0.02273, 0.004358), (-0.01211, 0.02262, 0.003846), (-0.01173, 0.02222, 0.0044), (-0.01208, 0.02259, 0.004058), (-0.012, 0.0225, 0.004238), (-0.01187, 0.02237, 0.004358), (-0.01254, 0.02208, 0.003846), (-0.01206, 0.0218, 0.0044), (-0.0125, 0.02206, 0.004058), (-0.0124, 0.022, 0.004238), (-0.01224, 0.02191, 0.004358), (-0.01281, 0.02146, 0.003846), (-0.01227, 0.02131, 0.0044), (-0.01277, 0.02145, 0.004058), (-0.01265, 0.02141, 0.004238), (-0.01248, 0.02136, 0.004358), (0.01021, 0.02338, 0.003846), (0.01018, 0.02283, 0.0044), (0.01021, 0.02334, 0.004058), (0.0102, 0.02322, 0.004238), (0.01019, 0.02304, 0.004358), (0.0129, 0.02078, 0.003846), (0.01238, 0.02033, 0.0044), (0.01287, 0.02069, 0.004058), (0.01275, 0.02056, 0.004238), (0.01258, 0.02044, 0.004358), (0.01091, 0.02329, 0.003846), (0.01077, 0.02275, 0.0044), (0.0109, 0.02325, 0.004058), (0.01087, 0.02313, 0.004238), (0.01082, 0.02296, 0.004358), (0.01156, 0.02303, 0.003846), (0.01129, 0.02255, 0.0044), (0.01154, 0.023, 0.004058), (0.01148, 0.02289, 0.004238), (0.01139, 0.02273, 0.004358), (0.01211, 0.02262, 0.003846), (0.01173, 0.02222, 0.0044), (0.01208, 0.02259, 0.004058), (0.012, 0.0225, 0.004238), (0.01187, 0.02237, 0.004358), (0.01254, 0.02208, 0.003846), (0.01206, 0.0218, 0.0044), (0.0125, 0.02206, 0.004058), (0.0124, 0.022, 0.004238), (0.01224, 0.02191, 0.004358), (0.01281, 0.02146, 0.003846), (0.01223, 0.0214, 0.0044), (0.01276, 0.02147, 0.004058), (0.01263, 0.02146, 0.004238), (0.01245, 0.02144, 0.004358), (-0.01075, -0.0335, 0.001409), (-0.01071, -0.03291, 0.002), (-0.01075, -0.03345, 0.001635), (-0.01074, -0.03333, 0.001827), (-0.01073, -0.03313, 0.001955), (-0.01575, -0.0285, 0.001409), (-0.01516, -0.0285, 0.002), (-0.0157, -0.02851, 0.001635), (-0.01558, -0.02851, 0.001827), (-0.01538, -0.02851, 0.001955), (-0.01204, -0.03333, 0.001409), (-0.01189, -0.03275, 0.002), (-0.01203, -0.03328, 0.001635), (-0.012, -0.03316, 0.001827), (-0.01195, -0.03297, 0.001955), (-0.01325, -0.03283, 0.001409), (-0.01295, -0.03231, 0.002), (-0.01323, -0.03279, 0.001635), (-0.01316, -0.03268, 0.001827), (-0.01307, -0.03251, 0.001955), (-0.01429, -0.03204, 0.001409), (-0.01386, -0.03161, 0.002), (-0.01425, -0.032, 0.001635), (-0.01416, -0.03191, 0.001827), (-0.01402, -0.03177, 0.001955), (-0.01508, -0.031, 0.001409), (-0.01456, -0.0307, 0.002), (-0.01504, -0.03098, 0.001635), (-0.01493, -0.03091, 0.001827), (-0.01476, -0.03082, 0.001955), (-0.01558, -0.02979, 0.001409), (-0.01501, -0.02963, 0.002), (-0.01553, -0.02978, 0.001635), (-0.01541, -0.02974, 0.001827), (-0.01523, -0.02969, 0.001955), (0.01575, -0.0285, 0.001409), (0.01516, -0.0285, 0.002), (0.0157, -0.02851, 0.001635), (0.01558, -0.02851, 0.001827), (0.01538, -0.02851, 0.001955), (0.01075, -0.0335, 0.001409), (0.01071, -0.03291, 0.002), (0.01075, -0.03345, 0.001635), (0.01074, -0.03333, 0.001827), (0.01073, -0.03313, 0.001955), (0.01558, -0.02979, 0.001409), (0.01501, -0.02963, 0.002), (0.01553, -0.02978, 0.001635), (0.01541, -0.02974, 0.001827), (0.01523, -0.02969, 0.001955), (0.01508, -0.031, 0.001409), (0.01456, -0.0307, 0.002), (0.01504, -0.03098, 0.001635), (0.01493, -0.03091, 0.001827), (0.01476, -0.03082, 0.001955), (0.01429, -0.03204, 0.001409), (0.01386, -0.03161, 0.002), (0.01425, -0.032, 0.001635), (0.01416, -0.03191, 0.001827), (0.01402, -0.03177, 0.001955), (0.01325, -0.03283, 0.001409), (0.01295, -0.03231, 0.002), (0.01323, -0.03279, 0.001635), (0.01316, -0.03268, 0.001827), (0.01307, -0.03251, 0.001955), (0.01204, -0.03333, 0.001409), (0.01189, -0.03275, 0.002), (0.01203, -0.03328, 0.001635), (0.012, -0.03316, 0.001827), (0.01195, -0.03297, 0.001955), (-0.01075, 0.0335, 0.001409), (-0.01071, 0.03291, 0.002), (-0.01075, 0.03345, 0.001635), (-0.01074, 0.03333, 0.001827), (-0.01073, 0.03313, 0.001955), (-0.01516, 0.02848, 0.002), (-0.01575, 0.0285, 0.001409), (-0.01538, 0.02849, 0.001955), (-0.01558, 0.0285, 0.001827), (-0.0157, 0.0285, 0.001635), (-0.01204, 0.03333, 0.001409), (-0.01189, 0.03275, 0.002), (-0.01203, 0.03328, 0.001635), (-0.012, 0.03316, 0.001827), (-0.01195, 0.03297, 0.001955), (-0.01325, 0.03283, 0.001409), (-0.01295, 0.03231, 0.002), (-0.01323, 0.03279, 0.001635), (-0.01316, 0.03268, 0.001827), (-0.01307, 0.03251, 0.001955), (-0.01429, 0.03204, 0.001409), (-0.01386, 0.03161, 0.002), (-0.01425, 0.032, 0.001635), (-0.01416, 0.03191, 0.001827), (-0.01402, 0.03177, 0.001955), (-0.01508, 0.031, 0.001409), (-0.01456, 0.0307, 0.002), (-0.01504, 0.03098, 0.001635), (-0.01493, 0.03091, 0.001827), (-0.01476, 0.03082, 0.001955), (-0.01558, 0.02979, 0.001409), (-0.015, 0.02964, 0.002), (-0.01553, 0.02978, 0.001635), (-0.01541, 0.02975, 0.001827), (-0.01522, 0.0297, 0.001955), (0.01075, 0.0335, 0.001409), (0.01071, 0.03291, 0.002), (0.01075, 0.03345, 0.001635), (0.01074, 0.03333, 0.001827), (0.01073, 0.03313, 0.001955), (0.01575, 0.0285, 0.001409), (0.01516, 0.02714, 0.002), (0.01571, 0.02822, 0.001635), (0.01559, 0.02787, 0.001827), (0.01539, 0.02749, 0.001955), (0.01204, 0.03333, 0.001409), (0.01189, 0.03275, 0.002), (0.01203, 0.03328, 0.001635), (0.012, 0.03316, 0.001827), (0.01195, 0.03297, 0.001955), (0.01325, 0.03283, 0.001409), (0.01295, 0.03231, 0.002), (0.01323, 0.03279, 0.001635), (0.01316, 0.03268, 0.001827), (0.01307, 0.03251, 0.001955), (0.01429, 0.03204, 0.001409), (0.01386, 0.03161, 0.002), (0.01425, 0.032, 0.001635), (0.01416, 0.03191, 0.001827), (0.01402, 0.03177, 0.001955), (0.01508, 0.031, 0.001409), (0.01425, 0.03111, 0.002), (0.01498, 0.03107, 0.001635), (0.01479, 0.03111, 0.001827), (0.01453, 0.03113, 0.001955), (0.01558, 0.02979, 0.001409), (0.01481, 0.02975, 0.002), (0.01551, 0.02981, 0.001635), (0.01535, 0.02981, 0.001827), (0.0151, 0.02979, 0.001955), (0.0068, 0.0226, 7.276e-12), (0.0068, 0.0226, 0.003), (0.01136, 0.02187, 0.0), (0.01201, 0.02074, 0.0), (0.0121, 0.02009, 1.091e-11), (0.01136, 0.02187, 0.003), (0.01084, 0.02226, 0.003), (0.01023, 0.02252, 0.003), (0.00958, 0.0226, 0.003), (0.01176, 0.02135, 0.003), (0.01201, 0.02074, 0.003), (0.0121, 0.02009, 0.003), (0.0121, 0.0173, 7.276e-12), (0.0121, 0.0173, 0.003), (-0.0121, 0.0173, 3.638e-12), (-0.0121, 0.0173, 0.003), (-0.0121, 0.02009, 0.003), (-0.0068, 0.0226, 0.003), (-0.0068, 0.0226, 3.638e-12), (-0.01023, 0.02252, 0.003), (-0.01084, 0.02226, 0.003), (-0.01136, 0.02187, 0.003), (-0.01176, 0.02135, 0.003), (-0.01201, 0.02074, 0.003), (-0.00958, 0.0226, 0.003), (-0.0121, 0.02009, 1.091e-11), (-0.0121, -0.0173, 3.638e-12), (-0.0121, -0.0173, 0.003), (-0.0068, -0.0226, 0.003), (-0.0068, -0.0226, 3.638e-12), (-0.0121, -0.02009, 0.003), (-0.01201, -0.02074, 0.003), (-0.01176, -0.02135, 0.003), (-0.01136, -0.02187, 0.003), (-0.01084, -0.02226, 0.003), (-0.00958, -0.0226, 0.003), (-0.01023, -0.02252, 0.003), (-0.01176, -0.02135, -3.638e-12), (-0.01084, -0.02226, -3.638e-12), (-0.01023, -0.02252, -3.638e-12), (-0.00958, -0.0226, 7.276e-12), (0.0068, -0.0226, 0.003), (0.0068, -0.0226, 7.276e-12), (0.00958, -0.0226, 0.003), (0.01201, -0.02074, 0.003), (0.01176, -0.02135, 0.003), (0.01136, -0.02187, 0.003), (0.01084, -0.02226, 0.003), (0.01023, -0.02252, 0.003), (0.01176, -0.02135, 0.0), (0.00958, -0.0226, 0.0), (0.0121, -0.0173, 7.276e-12), (0.0121, -0.0173, 0.003), (0.0121, -0.02009, 0.003), (0.009371, 0.02136, -5.821e-11), (0.009727, 0.02126, -5.821e-11), (0.007944, 0.02108, -2.328e-10), (0.008273, 0.02126, -2.328e-10), (0.009, 0.0214, -2.328e-10), (0.01086, 0.01913, 2.328e-10), (0.0109, 0.0195, 2.328e-10), (0.01076, 0.02023, -5.821e-11), (0.01086, 0.01987, -2.91e-10), (0.01076, 0.01877, 2.328e-10), (0.01034, 0.01816, 2.328e-10), (0.01006, 0.01792, 2.328e-10), (0.01058, 0.01844, 2.328e-10), (0.009727, 0.01774, 2.328e-10), (0.01006, 0.02108, -5.821e-11), (0.009371, 0.01764, 2.328e-10), (0.008629, 0.02136, -2.328e-10), (0.009, 0.0176, 2.328e-10), (0.008629, 0.01764, 2.328e-10), (0.008273, 0.01774, -2.91e-10), (0.007944, 0.01792, -2.91e-10), (0.007656, 0.02084, -2.328e-10), (0.007656, 0.01816, -2.91e-10), (0.007245, 0.02023, -2.328e-10), (0.00742, 0.02056, -2.328e-10), (0.00742, 0.01844, -2.91e-10), (0.007245, 0.01877, -5.821e-11), (0.0071, 0.0195, -2.328e-10), (0.007137, 0.01913, -2.328e-10), (0.007137, 0.01987, -2.328e-10), (0.008222, 0.02028, 0.003), (0.008085, 0.02011, 0.003), (0.0079, 0.0195, 0.003), (0.01008, 0.01929, 0.003), (0.01002, 0.01908, 0.003), (0.008389, 0.02041, 0.003), (0.008579, 0.02052, 0.003), (0.009421, 0.01848, 0.003), (0.009215, 0.01842, 0.003), (0.008579, 0.01848, 0.003), (0.009421, 0.02052, 0.003), (0.008785, 0.01842, 0.003), (0.009215, 0.02058, 0.003), (0.008222, 0.01872, 0.003), (0.008085, 0.01889, 0.003), (0.007984, 0.01908, 0.003), (0.007921, 0.01929, 0.003), (0.01034, 0.02084, -5.821e-11), (0.01058, 0.02056, -5.821e-11), (0.01008, 0.01971, 0.003), (0.01002, 0.01992, 0.003), (0.007921, 0.01971, 0.003), (0.009, 0.0184, 0.003), (0.009611, 0.02041, 0.003), (0.009778, 0.02028, 0.003), (0.008785, 0.02058, 0.003), (0.008389, 0.01859, 0.003), (0.009915, 0.01889, 0.003), (0.009, 0.0206, 0.003), (0.009915, 0.02011, 0.003), (0.0101, 0.0195, 0.003), (0.007984, 0.01992, 0.003), (0.009611, 0.01859, 0.003), (0.009778, 0.01872, 0.003), (-0.008629, -0.01764, -5.821e-11), (-0.008273, -0.01774, -2.91e-10), (-0.01006, -0.01792, 2.328e-10), (-0.009727, -0.01774, -5.821e-11), (-0.009, -0.0176, 0.0), (-0.007137, -0.01987, -2.328e-10), (-0.0071, -0.0195, -2.328e-10), (-0.007245, -0.01877, -5.821e-11), (-0.007137, -0.01913, -2.328e-10), (-0.007245, -0.02023, -2.328e-10), (-0.007656, -0.02084, -2.328e-10), (-0.007944, -0.02108, -2.328e-10), (-0.00742, -0.02056, -2.328e-10), (-0.008273, -0.02126, -2.328e-10), (-0.007944, -0.01792, 2.328e-10), (-0.008629, -0.02136, -2.328e-10), (-0.009371, -0.01764, -5.821e-11), (-0.009, -0.0214, -2.328e-10), (-0.009371, -0.02136, -5.821e-11), (-0.009727, -0.02126, -5.821e-11), (-0.01006, -0.02108, 0.0), (-0.01034, -0.01816, 2.328e-10), (-0.01034, -0.02084, 0.0), (-0.01076, -0.01877, 2.328e-10), (-0.01058, -0.01844, 2.328e-10), (-0.01058, -0.02056, 0.0), (-0.01076, -0.02023, 0.0), (-0.0109, -0.0195, 2.328e-10), (-0.01086, -0.01987, 5.821e-10), (-0.01086, -0.01913, 2.328e-10), (-0.009778, -0.01872, 0.003), (-0.009915, -0.01889, 0.003), (-0.0101, -0.0195, 0.003), (-0.007921, -0.01971, 0.003), (-0.007984, -0.01992, 0.003), (-0.009611, -0.01859, 0.003), (-0.009421, -0.01848, 0.003), (-0.008579, -0.02052, 0.003), (-0.008785, -0.02058, 0.003), (-0.009421, -0.02052, 0.003), (-0.008579, -0.01848, 0.003), (-0.009215, -0.02058, 0.003), (-0.008785, -0.01842, 0.003), (-0.009778, -0.02028, 0.003), (-0.009915, -0.02011, 0.003), (-0.01002, -0.01992, 0.003), (-0.01008, -0.01971, 0.003), (-0.007656, -0.01816, 2.328e-10), (-0.00742, -0.01844, 0.0), (-0.007921, -0.01929, 0.003), (-0.007984, -0.01908, 0.003), (-0.01008, -0.01929, 0.003), (-0.009, -0.0206, 0.003), (-0.008389, -0.01859, 0.003), (-0.008222, -0.01872, 0.003), (-0.009215, -0.01842, 0.003), (-0.009611, -0.02041, 0.003), (-0.008085, -0.02011, 0.003), (-0.009, -0.0184, 0.003), (-0.008085, -0.01889, 0.003), (-0.0079, -0.0195, 0.003), (-0.01002, -0.01908, 0.003), (-0.008389, -0.02041, 0.003), (-0.008222, -0.02028, 0.003), (0.009371, -0.01764, 2.328e-10), (0.009727, -0.01774, 2.328e-10), (0.007944, -0.01792, 2.328e-10), (0.008273, -0.01774, 2.328e-10), (0.009, -0.0176, 2.328e-10), (0.01086, -0.01987, -9.313e-10), (0.0109, -0.0195, -6.985e-10), (0.01076, -0.01877, -3.492e-10), (0.01086, -0.01913, -5.821e-10), (0.01076, -0.02023, -1.048e-09), (0.01034, -0.02084, -1.048e-09), (0.01006, -0.02108, -1.281e-09), (0.01058, -0.02056, -1.048e-09), (0.009727, -0.02126, -1.048e-09), (0.01006, -0.01792, 2.328e-10), (0.009371, -0.02136, -9.313e-10), (0.008629, -0.01764, 2.328e-10), (0.009, -0.0214, -6.985e-10), (0.008629, -0.02136, -5.821e-10), (0.008273, -0.02126, -3.492e-10), (0.007944, -0.02108, 2.328e-10), (0.007656, -0.01816, 2.328e-10), (0.007656, -0.02084, 2.328e-10), (0.007245, -0.01877, 2.328e-10), (0.00742, -0.01844, 2.328e-10), (0.00742, -0.02056, 2.328e-10), (0.007245, -0.02023, 2.328e-10), (0.0071, -0.0195, 2.328e-10), (0.007137, -0.01987, 2.328e-10), (0.007137, -0.01913, 2.328e-10), (0.008222, -0.01872, 0.003), (0.008085, -0.01889, 0.003), (0.0079, -0.0195, 0.003), (0.01008, -0.01971, 0.003), (0.01002, -0.01992, 0.003), (0.008389, -0.01859, 0.003), (0.008579, -0.01848, 0.003), (0.009421, -0.02052, 0.003), (0.009215, -0.02058, 0.003), (0.008579, -0.02052, 0.003), (0.009421, -0.01848, 0.003), (0.008785, -0.02058, 0.003), (0.009215, -0.01842, 0.003), (0.008222, -0.02028, 0.003), (0.008085, -0.02011, 0.003), (0.007984, -0.01992, 0.003), (0.007921, -0.01971, 0.003), (0.01034, -0.01816, 2.328e-10), (0.01058, -0.01844, 2.328e-10), (0.01008, -0.01929, 0.003), (0.01002, -0.01908, 0.003), (0.007921, -0.01929, 0.003), (0.009, -0.0206, 0.003), (0.009611, -0.01859, 0.003), (0.009778, -0.01872, 0.003), (0.008785, -0.01842, 0.003), (0.008389, -0.02041, 0.003), (0.009915, -0.02011, 0.003), (0.009, -0.0184, 0.003), (0.009915, -0.01889, 0.003), (0.0101, -0.0195, 0.003), (0.007984, -0.01908, 0.003), (0.009611, -0.02041, 0.003), (0.009778, -0.02028, 0.003), (-0.009371, 0.02136, -5.821e-11), (-0.009, 0.0214, -5.821e-11), (-0.009727, 0.02126, -5.821e-11), (-0.007137, 0.01913, 0.0), (-0.00742, 0.01844, 0.0), (-0.007245, 0.01877, 0.0), (-0.008273, 0.01774, 0.0), (-0.007944, 0.01792, 0.0), (-0.007656, 0.01816, 0.0), (-0.008629, 0.02136, -5.821e-11), (-0.008273, 0.02126, -5.821e-11), (-0.008629, 0.01764, 0.0), (-0.009371, 0.01764, 0.0), (-0.009, 0.0176, 0.0), (-0.01006, 0.02108, -5.821e-11), (-0.01034, 0.02084, -5.821e-11), (-0.01006, 0.01792, 0.0), (-0.009727, 0.01774, 0.0), (-0.01034, 0.01816, 0.0), (-0.01058, 0.02056, -5.821e-11), (-0.01076, 0.01877, -5.821e-11), (-0.01076, 0.02023, -5.821e-11), (-0.01058, 0.01844, 0.0), (-0.0109, 0.0195, -5.821e-11), (-0.01086, 0.01913, -5.821e-11), (-0.01086, 0.01987, -5.821e-11), (-0.009778, 0.02028, 0.003), (-0.009611, 0.02041, 0.003), (-0.008389, 0.02041, 0.003), (-0.01008, 0.01929, 0.003), (-0.008389, 0.01859, 0.003), (-0.007984, 0.01992, 0.003), (-0.008222, 0.01872, 0.003), (-0.008085, 0.02011, 0.003), (-0.007921, 0.01929, 0.003), (-0.008085, 0.01889, 0.003), (-0.01008, 0.01971, 0.003), (-0.009, 0.0184, 0.003), (-0.0079, 0.0195, 0.003), (-0.008222, 0.02028, 0.003), (-0.01002, 0.01908, 0.003), (-0.009915, 0.01889, 0.003), (-0.008579, 0.01848, 0.003), (-0.009, 0.0206, 0.003), (-0.009611, 0.01859, 0.003), (-0.008785, 0.02058, 0.003), (-0.009778, 0.01872, 0.003), (-0.007984, 0.01908, 0.003), (-0.007921, 0.01971, 0.003), (-0.0101, 0.0195, 0.003), (-0.008579, 0.02052, 0.003), (-0.01002, 0.01992, 0.003), (-0.00742, 0.02056, 0.0), (-0.007944, 0.02108, 0.0), (-0.007656, 0.02084, 0.0), (-0.007245, 0.02023, 0.0), (-0.007137, 0.01987, 0.0), (-0.0071, 0.0195, 0.0), (-0.009215, 0.01842, 0.003), (-0.009915, 0.02011, 0.003), (-0.009421, 0.02052, 0.003), (-0.008785, 0.01842, 0.003), (-0.009215, 0.02058, 0.003), (-0.009421, 0.01848, 0.003)], [], [(1, 2, 3, 4, 5, 6, 7, 8, 45, 43, 46, 60, 58, 44, 62, 63, 33, 34, 35, 49, 48, 50, 61, 57, 55, 24, 25, 26, 27, 28, 29, 30, 31, 0), (51, 1236, 1240, 45), (53, 1234, 1237, 32), (32, 1237, 1249, 54), (57, 1238, 1251, 55), (43, 1250, 1233, 46), (45, 1240, 1250, 43), (60, 1235, 1241, 58), (33, 1245, 1264, 34), (40, 1260, 1239, 41), (50, 1261, 1253, 61), (41, 1239, 1263, 47), (34, 1264, 1262, 35), (58, 1241, 1230, 44), (56, 1246, 1265, 42), (8, 9, 10, 11, 12, 13, 14, 15, 16, 17, 18, 19, 20, 21, 22, 23, 24, 55, 38, 36, 37, 39, 56, 42, 40, 41, 47, 59, 52, 53, 32, 54, 51, 45), (44, 1230, 1252, 62), (52, 1232, 1234, 53), (49, 1229, 1228, 48), (61, 1253, 1238, 57), (59, 1244, 1232, 52), (39, 1248, 1246, 56), (36, 1242, 1243, 37), (63, 1247, 1245, 33), (46, 1233, 1235, 60), (55, 1251, 1231, 38), (54, 1249, 1236, 51), (42, 1265, 1260, 40), (35, 1262, 1229, 49), (62, 1252, 1247, 63), (47, 1263, 1244, 59), (38, 1231, 1242, 36), (48, 1228, 1261, 50), (37, 1243, 1248, 39), (65, 66, 67, 68, 69, 70, 71, 72, 109, 107, 110, 124, 122, 108, 126, 127, 97, 98, 99, 113, 112, 114, 125, 121, 119, 88, 89, 90, 91, 92, 93, 94, 95, 64), (115, 1171, 1198, 109), (117, 1201, 1195, 96), (96, 1195, 1172, 118), (121, 1189, 1170, 119), (107, 1187, 1188, 110), (109, 1198, 1187, 107), (124, 1197, 1192, 122), (97, 1196, 1193, 98), (104, 1179, 1190, 105), (114, 1169, 1199, 125), (105, 1190, 1176, 111), (98, 1193, 1174, 99), (122, 1192, 1191, 108), (120, 1194, 1177, 106), (72, 73, 74, 75, 76, 77, 78, 79, 80, 81, 82, 83, 84, 85, 86, 87, 88, 119, 102, 100, 101, 103, 120, 106, 104, 105, 111, 123, 116, 117, 96, 118, 115, 109), (108, 1191, 1178, 126), (116, 1200, 1201, 117), (113, 1173, 1168, 112), (125, 1199, 1189, 121), (123, 1175, 1200, 116), (103, 1181, 1194, 120), (100, 1183, 1182, 101), (127, 1180, 1196, 97), (110, 1188, 1197, 124), (119, 1170, 1184, 102), (118, 1172, 1171, 115), (106, 1177, 1179, 104), (99, 1174, 1173, 113), (126, 1178, 1180, 127), (111, 1176, 1175, 123), (102, 1184, 1183, 100), (112, 1168, 1169, 114), (101, 1182, 1181, 103), (129, 130, 131, 132, 133, 134, 135, 136, 173, 171, 174, 188, 186, 172, 190, 191, 161, 162, 163, 177, 176, 178, 189, 185, 183, 152, 153, 154, 155, 156, 157, 158, 159, 128), (179, 1107, 1134, 173), (181, 1137, 1131, 160), (160, 1131, 1108, 182), (185, 1125, 1106, 183), (171, 1123, 1124, 174), (173, 1134, 1123, 171), (188, 1133, 1128, 186), (161, 1132, 1129, 162), (168, 1115, 1126, 169), (178, 1105, 1135, 189), (169, 1126, 1112, 175), (162, 1129, 1110, 163), (186, 1128, 1127, 172), (184, 1130, 1113, 170), (136, 137, 138, 139, 140, 141, 142, 143, 144, 145, 146, 147, 148, 149, 150, 151, 152, 183, 166, 164, 165, 167, 184, 170, 168, 169, 175, 187, 180, 181, 160, 182, 179, 173), (172, 1127, 1114, 190), (180, 1136, 1137, 181), (177, 1109, 1104, 176), (189, 1135, 1125, 185), (187, 1111, 1136, 180), (167, 1117, 1130, 184), (164, 1119, 1118, 165), (191, 1116, 1132, 161), (174, 1124, 1133, 188), (183, 1106, 1120, 166), (182, 1108, 1107, 179), (170, 1113, 1115, 168), (163, 1110, 1109, 177), (190, 1114, 1116, 191), (175, 1112, 1111, 187), (166, 1120, 1119, 164), (176, 1104, 1105, 178), (165, 1118, 1117, 167), (193, 194, 195, 196, 197, 198, 199, 200, 237, 235, 238, 252, 250, 236, 254, 255, 225, 226, 227, 241, 240, 242, 253, 249, 247, 216, 217, 218, 219, 220, 221, 222, 223, 192), (243, 1043, 1070, 237), (245, 1073, 1067, 224), (224, 1067, 1044, 246), (249, 1061, 1042, 247), (235, 1059, 1060, 238), (237, 1070, 1059, 235), (252, 1069, 1064, 250), (225, 1068, 1065, 226), (232, 1051, 1062, 233), (242, 1041, 1071, 253), (233, 1062, 1048, 239), (226, 1065, 1046, 227), (250, 1064, 1063, 236), (248, 1066, 1049, 234), (200, 201, 202, 203, 204, 205, 206, 207, 208, 209, 210, 211, 212, 213, 214, 215, 216, 247, 230, 228, 229, 231, 248, 234, 232, 233, 239, 251, 244, 245, 224, 246, 243, 237), (236, 1063, 1050, 254), (244, 1072, 1073, 245), (241, 1045, 1040, 240), (253, 1071, 1061, 249), (251, 1047, 1072, 244), (231, 1053, 1066, 248), (228, 1055, 1054, 229), (255, 1052, 1068, 225), (238, 1060, 1069, 252), (247, 1042, 1056, 230), (246, 1044, 1043, 243), (234, 1049, 1051, 232), (227, 1046, 1045, 241), (254, 1050, 1052, 255), (239, 1048, 1047, 251), (230, 1056, 1055, 228), (240, 1040, 1041, 242), (229, 1054, 1053, 231), (264, 1170, 1189, 1199, 1169, 1168, 1173, 1174, 1193, 1196, 1180, 1178, 1191, 1192, 1197, 1188, 1187, 1198, 1009, 1008, 263, 265, 266, 267, 268, 269), (257, 262, 261, 260, 259, 258, 256, 1007, 634, 1144, 1146, 1145, 1186, 1185, 1152, 1139, 1138, 1142, 1154, 1141, 1140, 1159, 1162, 1161, 1167, 1165), (260, 267, 266, 259), (259, 266, 265, 258), (258, 265, 263, 256), (256, 263, 1008, 1007), (257, 264, 269, 262), (262, 269, 268, 261), (261, 268, 267, 260), (278, 283, 282, 281, 280, 279, 277, 983, 986, 1106, 1125, 1135, 1105, 1104, 1109, 1110, 1129, 1132, 1116, 1114, 1127, 1128, 1133, 1124, 1123, 1134), (271, 1080, 1082, 1081, 1122, 1121, 1088, 1075, 1074, 1078, 1090, 1077, 1076, 1095, 1098, 1097, 1103, 1101, 629, 982, 270, 272, 273, 274, 275, 276), (274, 273, 280, 281), (273, 272, 279, 280), (272, 270, 277, 279), (270, 982, 983, 277), (271, 276, 283, 278), (276, 275, 282, 283), (275, 274, 281, 282), (292, 1240, 1236, 1249, 1237, 1234, 1232, 1244, 1263, 1239, 1260, 1265, 1246, 1248, 1243, 1242, 1231, 1251, 972, 971, 291, 293, 294, 295, 296, 297), (285, 290, 289, 288, 287, 286, 284, 970, 981, 1225, 1226, 1222, 1224, 1220, 1218, 1219, 1214, 1215, 1213, 1208, 1209, 1210, 1206, 1207, 1205, 1259), (288, 295, 294, 287), (287, 294, 293, 286), (286, 293, 291, 284), (284, 291, 971, 970), (285, 292, 297, 290), (290, 297, 296, 289), (289, 296, 295, 288), (306, 311, 310, 309, 308, 307, 305, 969, 967, 1070, 1043, 1044, 1067, 1073, 1072, 1047, 1048, 1062, 1051, 1049, 1066, 1053, 1054, 1055, 1056, 1042), (299, 1037, 1038, 1036, 1035, 1032, 1030, 1029, 1028, 1027, 1025, 1023, 1021, 1020, 1022, 1019, 1015, 1016, 960, 968, 298, 300, 301, 302, 303, 304), (302, 301, 308, 309), (301, 300, 307, 308), (300, 298, 305, 307), (298, 968, 969, 305), (299, 304, 311, 306), (304, 303, 310, 311), (303, 302, 309, 310), (614, 613, 716, 676), (313, 516, 482, 478, 480, 484, 518, 490, 486, 488, 500, 524, 510, 512, 470, 514, 508, 496, 580, 546, 542, 544, 548, 582, 554, 550, 552, 564, 588, 574, 576, 534, 578, 572, 560, 319, 321, 322, 323, 324, 325, 320, 312, 314, 315, 316, 317, 318), (312, 320, 856, 816), (334, 339, 951, 926), (327, 313, 821, 892), (891, 387, 391, 399, 377, 373, 375, 347, 345, 343, 403, 401, 365, 393, 397, 369, 363, 367, 441, 437, 439, 411, 409, 407, 469, 467, 429, 459, 952, 947, 942, 937, 932, 922, 887, 897, 902, 907, 912, 917), (322, 321, 861, 866), (332, 327, 892, 916), (333, 326, 886, 921), (329, 330, 906, 901), (325, 324, 876, 881), (330, 331, 911, 906), (324, 323, 871, 876), (331, 332, 916, 911), (323, 322, 866, 871), (335, 333, 921, 931), (319, 334, 926, 851), (313, 318, 846, 821), (891, 600, 599, 616, 618, 622, 621, 626, 625, 627, 624, 623, 620, 617, 619, 927, 952, 459, 463, 433, 427, 431, 444, 450, 404, 448, 446, 460, 434, 422, 420, 424, 454, 418, 414, 412, 416, 453, 457, 465, 442, 441, 367, 379, 385, 341, 383, 381, 395, 371, 359, 357, 361, 389, 355, 351, 349, 353, 387), (320, 325, 881, 856), (517, 521, 529, 507, 503, 505, 477, 475, 473, 533, 531, 495, 523, 527, 499, 493, 497, 581, 585, 593, 571, 567, 569, 541, 539, 537, 597, 595, 559, 587, 591, 563, 557, 561, 852, 927, 619, 615, 601, 602, 603, 604, 606, 610, 611, 613, 614, 612, 609, 607, 608, 605, 598, 600, 891, 822), (336, 335, 931, 936), (321, 319, 851, 861), (318, 317, 841, 846), (339, 338, 946, 951), (317, 316, 836, 841), (338, 337, 941, 946), (316, 315, 831, 836), (337, 336, 936, 941), (822, 847, 842, 837, 832, 827, 817, 857, 882, 877, 872, 867, 862, 852, 561, 573, 579, 535, 577, 575, 589, 565, 553, 551, 555, 583, 549, 545, 543, 547, 581, 497, 509, 515, 471, 513, 511, 525, 501, 489, 487, 491, 519, 485, 481, 479, 483, 517), (378, 379, 367, 366), (339, 458, 428, 466, 468, 406, 408, 410, 438, 436, 440, 366, 362, 368, 396, 392, 364, 400, 402, 342, 344, 346, 374, 372, 376, 398, 390, 386, 327, 332, 331, 330, 329, 328, 326, 333, 335, 336, 337, 338), (382, 383, 341, 340), (340, 341, 385, 384), (390, 391, 387, 386), (362, 363, 369, 368), (366, 367, 363, 362), (396, 397, 393, 392), (342, 343, 345, 344), (356, 357, 359, 358), (376, 377, 399, 398), (358, 359, 371, 370), (344, 345, 347, 346), (392, 393, 365, 364), (388, 389, 361, 360), (364, 365, 401, 400), (380, 381, 383, 382), (374, 375, 373, 372), (398, 399, 391, 390), (326, 328, 896, 886), (394, 395, 381, 380), (354, 355, 389, 388), (348, 349, 351, 350), (402, 403, 343, 342), (368, 369, 397, 396), (386, 387, 353, 352), (384, 385, 379, 378), (360, 361, 357, 356), (346, 347, 375, 374), (400, 401, 403, 402), (370, 371, 395, 394), (352, 353, 349, 348), (372, 373, 377, 376), (350, 351, 355, 354), (445, 444, 431, 430), (449, 448, 404, 405), (405, 404, 450, 451), (456, 457, 453, 452), (426, 427, 433, 432), (430, 431, 427, 426), (462, 463, 459, 458), (406, 407, 409, 408), (421, 420, 422, 423), (443, 442, 465, 464), (423, 422, 434, 435), (408, 409, 411, 410), (458, 459, 429, 428), (455, 454, 424, 425), (428, 429, 467, 466), (447, 446, 448, 449), (438, 439, 437, 436), (464, 465, 457, 456), (461, 460, 446, 447), (419, 418, 454, 455), (413, 412, 414, 415), (468, 469, 407, 406), (432, 433, 463, 462), (452, 453, 416, 417), (451, 450, 444, 445), (425, 424, 420, 421), (410, 411, 439, 438), (466, 467, 469, 468), (435, 434, 460, 461), (417, 416, 412, 413), (436, 437, 441, 442, 443, 440), (415, 414, 418, 419), (508, 509, 497, 496), (512, 513, 471, 470), (470, 471, 515, 514), (520, 521, 517, 516), (492, 493, 499, 498), (496, 497, 493, 492), (526, 527, 523, 522), (472, 473, 475, 474), (486, 487, 489, 488), (506, 507, 529, 528), (488, 489, 501, 500), (474, 475, 477, 476), (522, 523, 495, 494), (518, 519, 491, 490), (494, 495, 531, 530), (510, 511, 513, 512), (504, 505, 503, 502), (528, 529, 521, 520), (315, 314, 826, 831), (524, 525, 511, 510), (484, 485, 519, 518), (478, 479, 481, 480), (532, 533, 473, 472), (498, 499, 527, 526), (516, 517, 483, 482), (514, 515, 509, 508), (490, 491, 487, 486), (476, 477, 505, 504), (530, 531, 533, 532), (500, 501, 525, 524), (482, 483, 479, 478), (502, 503, 507, 506), (480, 481, 485, 484), (572, 573, 561, 560), (576, 577, 535, 534), (534, 535, 579, 578), (584, 585, 581, 580), (556, 557, 563, 562), (560, 561, 557, 556), (590, 591, 587, 586), (536, 537, 539, 538), (550, 551, 553, 552), (570, 571, 593, 592), (552, 553, 565, 564), (538, 539, 541, 540), (586, 587, 559, 558), (582, 583, 555, 554), (558, 559, 595, 594), (574, 575, 577, 576), (568, 569, 567, 566), (592, 593, 585, 584), (588, 589, 575, 574), (548, 549, 583, 582), (542, 543, 545, 544), (596, 597, 537, 536), (562, 563, 591, 590), (580, 581, 547, 546), (578, 579, 573, 572), (554, 555, 551, 550), (540, 541, 569, 568), (594, 595, 597, 596), (564, 565, 589, 588), (546, 547, 543, 542), (566, 567, 571, 570), (544, 545, 549, 548), (328, 329, 901, 896), (682, 707, 702, 697, 692, 687, 677, 717, 742, 737, 732, 727, 722, 712, 787, 633, 635, 637, 640, 644, 648, 651, 652, 653, 649, 646, 642, 645, 639, 630, 631, 751), (615, 619, 617, 806, 811), (622, 618, 771, 766), (599, 600, 598, 681, 752), (605, 608, 701, 706), (613, 611, 741, 716), (607, 609, 691, 696), (608, 607, 696, 701), (604, 603, 721, 726), (319, 560, 556, 562, 590, 586, 558, 594, 596, 536, 538, 540, 568, 566, 570, 592, 584, 580, 496, 492, 498, 526, 522, 494, 530, 532, 472, 474, 476, 504, 502, 506, 528, 520, 516, 313, 327, 628, 629, 638, 993, 641, 994, 995, 996, 1006, 650, 647, 643, 1005, 636, 634, 960, 334), (606, 604, 726, 731), (618, 616, 776, 771), (610, 606, 731, 736), (598, 605, 706, 681), (602, 601, 786, 711), (621, 622, 766, 761), (603, 602, 711, 721), (601, 615, 811, 786), (626, 621, 761, 756), (616, 599, 752, 776), (620, 623, 796, 801), (627, 625, 746, 781), (623, 624, 791, 796), (611, 610, 736, 741), (751, 631, 632, 656, 660, 665, 663, 673, 669, 675, 671, 667, 661, 658, 654, 633, 787, 812, 807, 802, 797, 792, 782, 747, 757, 762, 767, 772, 777), (617, 620, 801, 806), (624, 627, 781, 791), (609, 612, 686, 691), (674, 956, 957, 964, 675, 669, 980, 973, 974, 668), (996, 985, 984, 991, 653, 652, 999, 997, 998, 1006), (625, 626, 756, 746), (334, 960, 959, 657, 958, 666, 670, 674, 668, 672, 662, 664, 659, 655, 981, 628, 327, 386, 352, 348, 350, 354, 388, 360, 356, 358, 370, 394, 380, 382, 340, 384, 378, 366, 440, 443, 464, 456, 452, 417, 413, 415, 419, 455, 425, 421, 423, 435, 461, 447, 449, 405, 451, 445, 430, 426, 432, 462, 458, 339), (634, 1007, 1008, 1009, 635, 633, 967, 969, 968, 960), (981, 970, 971, 972, 632, 631, 630, 986, 983, 982, 629, 628), (752, 681, 683, 755), (755, 683, 684, 754), (754, 684, 685, 753), (753, 685, 682, 751), (681, 706, 708, 683), (683, 708, 709, 684), (684, 709, 710, 685), (685, 710, 707, 682), (706, 701, 703, 708), (708, 703, 704, 709), (709, 704, 705, 710), (710, 705, 702, 707), (701, 696, 698, 703), (703, 698, 699, 704), (704, 699, 700, 705), (705, 700, 697, 702), (696, 691, 693, 698), (698, 693, 694, 699), (699, 694, 695, 700), (700, 695, 692, 697), (691, 686, 688, 693), (693, 688, 689, 694), (694, 689, 690, 695), (695, 690, 687, 692), (686, 676, 678, 688), (688, 678, 679, 689), (689, 679, 680, 690), (690, 680, 677, 687), (676, 716, 718, 678), (678, 718, 719, 679), (679, 719, 720, 680), (680, 720, 717, 677), (716, 741, 743, 718), (718, 743, 744, 719), (719, 744, 745, 720), (720, 745, 742, 717), (741, 736, 738, 743), (743, 738, 739, 744), (744, 739, 740, 745), (745, 740, 737, 742), (736, 731, 733, 738), (738, 733, 734, 739), (739, 734, 735, 740), (740, 735, 732, 737), (731, 726, 728, 733), (733, 728, 729, 734), (734, 729, 730, 735), (735, 730, 727, 732), (726, 721, 723, 728), (728, 723, 724, 729), (729, 724, 725, 730), (730, 725, 722, 727), (721, 711, 713, 723), (723, 713, 714, 724), (724, 714, 715, 725), (725, 715, 712, 722), (711, 786, 788, 713), (713, 788, 789, 714), (714, 789, 790, 715), (715, 790, 787, 712), (786, 811, 813, 788), (788, 813, 814, 789), (789, 814, 815, 790), (790, 815, 812, 787), (811, 806, 808, 813), (813, 808, 809, 814), (814, 809, 810, 815), (815, 810, 807, 812), (806, 801, 803, 808), (808, 803, 804, 809), (809, 804, 805, 810), (810, 805, 802, 807), (801, 796, 798, 803), (803, 798, 799, 804), (804, 799, 800, 805), (805, 800, 797, 802), (796, 791, 793, 798), (798, 793, 794, 799), (799, 794, 795, 800), (800, 795, 792, 797), (791, 781, 783, 793), (793, 783, 784, 794), (794, 784, 785, 795), (795, 785, 782, 792), (781, 746, 748, 783), (783, 748, 749, 784), (784, 749, 750, 785), (785, 750, 747, 782), (746, 756, 758, 748), (748, 758, 759, 749), (749, 759, 760, 750), (750, 760, 757, 747), (756, 761, 763, 758), (758, 763, 764, 759), (759, 764, 765, 760), (760, 765, 762, 757), (761, 766, 768, 763), (763, 768, 769, 764), (764, 769, 770, 765), (765, 770, 767, 762), (766, 771, 773, 768), (768, 773, 774, 769), (769, 774, 775, 770), (770, 775, 772, 767), (771, 776, 778, 773), (773, 778, 779, 774), (774, 779, 780, 775), (775, 780, 777, 772), (776, 752, 755, 778), (778, 755, 754, 779), (779, 754, 753, 780), (780, 753, 751, 777), (612, 614, 676, 686), (892, 821, 823, 895), (895, 823, 824, 894), (894, 824, 825, 893), (893, 825, 822, 891), (821, 846, 848, 823), (823, 848, 849, 824), (824, 849, 850, 825), (825, 850, 847, 822), (846, 841, 843, 848), (848, 843, 844, 849), (849, 844, 845, 850), (850, 845, 842, 847), (841, 836, 838, 843), (843, 838, 839, 844), (844, 839, 840, 845), (845, 840, 837, 842), (836, 831, 833, 838), (838, 833, 834, 839), (839, 834, 835, 840), (840, 835, 832, 837), (831, 826, 828, 833), (833, 828, 829, 834), (834, 829, 830, 835), (835, 830, 827, 832), (826, 816, 818, 828), (828, 818, 819, 829), (829, 819, 820, 830), (830, 820, 817, 827), (816, 856, 858, 818), (818, 858, 859, 819), (819, 859, 860, 820), (820, 860, 857, 817), (856, 881, 883, 858), (858, 883, 884, 859), (859, 884, 885, 860), (860, 885, 882, 857), (881, 876, 878, 883), (883, 878, 879, 884), (884, 879, 880, 885), (885, 880, 877, 882), (876, 871, 873, 878), (878, 873, 874, 879), (879, 874, 875, 880), (880, 875, 872, 877), (871, 866, 868, 873), (873, 868, 869, 874), (874, 869, 870, 875), (875, 870, 867, 872), (866, 861, 863, 868), (868, 863, 864, 869), (869, 864, 865, 870), (870, 865, 862, 867), (861, 851, 853, 863), (863, 853, 854, 864), (864, 854, 855, 865), (865, 855, 852, 862), (851, 926, 928, 853), (853, 928, 929, 854), (854, 929, 930, 855), (855, 930, 927, 852), (926, 951, 953, 928), (928, 953, 954, 929), (929, 954, 955, 930), (930, 955, 952, 927), (951, 946, 948, 953), (953, 948, 949, 954), (954, 949, 950, 955), (955, 950, 947, 952), (946, 941, 943, 948), (948, 943, 944, 949), (949, 944, 945, 950), (950, 945, 942, 947), (941, 936, 938, 943), (943, 938, 939, 944), (944, 939, 940, 945), (945, 940, 937, 942), (936, 931, 933, 938), (938, 933, 934, 939), (939, 934, 935, 940), (940, 935, 932, 937), (931, 921, 923, 933), (933, 923, 924, 934), (934, 924, 925, 935), (935, 925, 922, 932), (921, 886, 888, 923), (923, 888, 889, 924), (924, 889, 890, 925), (925, 890, 887, 922), (886, 896, 898, 888), (888, 898, 899, 889), (889, 899, 900, 890), (890, 900, 897, 887), (896, 901, 903, 898), (898, 903, 904, 899), (899, 904, 905, 900), (900, 905, 902, 897), (901, 906, 908, 903), (903, 908, 909, 904), (904, 909, 910, 905), (905, 910, 907, 902), (906, 911, 913, 908), (908, 913, 914, 909), (909, 914, 915, 910), (910, 915, 912, 907), (911, 916, 918, 913), (913, 918, 919, 914), (914, 919, 920, 915), (915, 920, 917, 912), (916, 892, 895, 918), (918, 895, 894, 919), (919, 894, 893, 920), (920, 893, 891, 917), (314, 312, 816, 826), (962, 961, 661, 667), (961, 965, 658, 661), (964, 963, 671, 675), (957, 956, 299, 306), (966, 967, 633, 654), (963, 962, 667, 671), (965, 966, 654, 658), (975, 980, 669, 673), (979, 978, 660, 656), (974, 973, 292, 285), (977, 976, 663, 665), (978, 977, 665, 660), (976, 975, 673, 663), (972, 979, 656, 632), (987, 986, 630, 639), (984, 985, 271, 278), (988, 987, 639, 645), (989, 988, 645, 642), (990, 989, 642, 646), (991, 992, 649, 653), (992, 990, 646, 649), (1002, 1003, 648, 644), (1003, 1004, 651, 648), (1009, 1000, 637, 635), (998, 997, 264, 257), (1004, 999, 652, 651), (1001, 1002, 644, 640), (1000, 1001, 640, 637), (1018, 199, 198, 1017), (1057, 196, 195, 1024), (1021, 205, 204, 1020), (1033, 218, 217, 1039), (1010, 193, 192, 1014), (1025, 207, 206, 1023), (1030, 211, 210, 1029), (1020, 204, 203, 1022), (1037, 216, 215, 1038), (1042, 1061, 1071, 1041, 1040, 1045, 1046, 1065, 1068, 1052, 1050, 1063, 1064, 1069, 1060, 1059, 1070, 967, 966, 965, 961, 962, 963, 964, 957, 306), (1013, 222, 221, 1012), (1016, 200, 199, 1018), (1027, 208, 207, 1025), (1036, 214, 213, 1035), (1019, 202, 201, 1015), (1026, 223, 222, 1013), (1035, 213, 212, 1032), (1024, 195, 194, 1011), (1022, 203, 202, 1019), (1039, 217, 216, 1037), (960, 1016, 1018, 1017, 1058, 1057, 1024, 1011, 1010, 1014, 1026, 1013, 1012, 1031, 1034, 1033, 1039, 1037, 299, 956, 674, 670, 666, 958, 657, 959), (1034, 219, 218, 1033), (1011, 194, 193, 1010), (1032, 212, 211, 1030), (1031, 220, 219, 1034), (1014, 192, 223, 1026), (1028, 209, 208, 1027), (1058, 197, 196, 1057), (1012, 221, 220, 1031), (1017, 198, 197, 1058), (1015, 201, 200, 1016), (1023, 206, 205, 1021), (1029, 210, 209, 1028), (1038, 215, 214, 1036), (1082, 135, 134, 1081), (1121, 132, 131, 1088), (1085, 141, 140, 1084), (1097, 154, 153, 1103), (1074, 129, 128, 1078), (1089, 143, 142, 1087), (1094, 147, 146, 1093), (1084, 140, 139, 1086), (1101, 152, 151, 1102), (629, 1101, 1102, 1100, 1099, 1096, 1094, 1093, 1092, 1091, 1089, 1087, 1085, 1084, 1086, 1083, 1079, 1080, 271, 985, 996, 995, 994, 641, 993, 638), (1077, 158, 157, 1076), (1080, 136, 135, 1082), (1091, 144, 143, 1089), (1100, 150, 149, 1099), (1083, 138, 137, 1079), (1090, 159, 158, 1077), (1099, 149, 148, 1096), (1088, 131, 130, 1075), (1086, 139, 138, 1083), (1134, 1107, 1108, 1131, 1137, 1136, 1111, 1112, 1126, 1115, 1113, 1130, 1117, 1118, 1119, 1120, 1106, 986, 987, 988, 989, 990, 992, 991, 984, 278), (1103, 153, 152, 1101), (1098, 155, 154, 1097), (1075, 130, 129, 1074), (1096, 148, 147, 1094), (1095, 156, 155, 1098), (1078, 128, 159, 1090), (1092, 145, 144, 1091), (1122, 133, 132, 1121), (1076, 157, 156, 1095), (1081, 134, 133, 1122), (1079, 137, 136, 1080), (1087, 142, 141, 1085), (1093, 146, 145, 1092), (1102, 151, 150, 1100), (1146, 71, 70, 1145), (1185, 68, 67, 1152), (1149, 77, 76, 1148), (1161, 90, 89, 1167), (1138, 65, 64, 1142), (1153, 79, 78, 1151), (1158, 83, 82, 1157), (1148, 76, 75, 1150), (1009, 1198, 1171, 1172, 1195, 1201, 1200, 1175, 1176, 1190, 1179, 1177, 1194, 1181, 1182, 1183, 1184, 1170, 264, 997, 999, 1004, 1003, 1002, 1001, 1000), (1165, 88, 87, 1166), (1141, 94, 93, 1140), (1144, 72, 71, 1146), (1155, 80, 79, 1153), (1164, 86, 85, 1163), (1147, 74, 73, 1143), (1154, 95, 94, 1141), (1163, 85, 84, 1160), (1152, 67, 66, 1139), (1150, 75, 74, 1147), (1167, 89, 88, 1165), (1165, 1166, 1164, 1163, 1160, 1158, 1157, 1156, 1155, 1153, 1151, 1149, 1148, 1150, 1147, 1143, 1144, 634, 636, 1005, 643, 647, 650, 1006, 998, 257), (1162, 91, 90, 1161), (1139, 66, 65, 1138), (1160, 84, 83, 1158), (1159, 92, 91, 1162), (1142, 64, 95, 1154), (1156, 81, 80, 1155), (1186, 69, 68, 1185), (1140, 93, 92, 1159), (1145, 70, 69, 1186), (1143, 73, 72, 1144), (1151, 78, 77, 1149), (1157, 82, 81, 1156), (1166, 87, 86, 1164), (1258, 7, 6, 1257), (1256, 4, 3, 1255), (1209, 13, 12, 1210), (1223, 26, 25, 1227), (972, 1251, 1238, 1253, 1261, 1228, 1229, 1262, 1264, 1245, 1247, 1252, 1230, 1241, 1235, 1233, 1250, 1240, 292, 973, 980, 975, 976, 977, 978, 979), (1211, 1, 0, 1203), (1213, 15, 14, 1208), (1218, 19, 18, 1219), (1210, 12, 11, 1206), (1225, 24, 23, 1226), (1204, 30, 29, 1216), (1259, 8, 7, 1258), (1259, 1258, 1257, 1254, 1256, 1255, 1212, 1211, 1203, 1202, 1204, 1216, 1217, 1221, 1223, 1227, 1225, 981, 655, 659, 664, 662, 672, 668, 974, 285), (1215, 16, 15, 1213), (1222, 22, 21, 1224), (1207, 10, 9, 1205), (1202, 31, 30, 1204), (1224, 21, 20, 1220), (1255, 3, 2, 1212), (1206, 11, 10, 1207), (1227, 25, 24, 1225), (1221, 27, 26, 1223), (1212, 2, 1, 1211), (1220, 20, 19, 1218), (1217, 28, 27, 1221), (1203, 0, 31, 1202), (1214, 17, 16, 1215), (1254, 5, 4, 1256), (1216, 29, 28, 1217), (1257, 6, 5, 1254), (1205, 9, 8, 1259), (1208, 14, 13, 1209), (1219, 18, 17, 1214), (1226, 23, 22, 1222)])
me_plane.use_remesh_preserve_volume = False
me_plane.use_remesh_preserve_attributes = False
me_plane.use_mirror_vertex_groups = False
me_plane.update()

# ---- objects
ob_cube = bpy.data.objects.new('Cube', me_cube_001)
ob_cylinder = bpy.data.objects.new('Cylinder', me_cylinder)
ob_bottom = bpy.data.objects.new('Bottom', me_plane)

# ---- transforms, parenting, visibility, modifiers, constraints
ob_cube.location = (-0.01337, -0.001, 0.002)
ob_cube.scale = (1.0, 1.0, 4.0)
ob_cube.lineart.crease_threshold = 0.0
ob_cylinder.location = (-0.0121, -0.001, 0.0)
ob_cylinder.scale = (1.0, 1.0, 0.5546)
ob_cylinder.lineart.crease_threshold = 0.0
ob_bottom.location = (0.0, 0.0, 0.0)
ob_bottom.lineart.crease_threshold = 0.0

# ---- collection membership
col_collection_1.objects.link(ob_cube)
col_collection_1.objects.link(ob_cylinder)
col_collection_1.objects.link(ob_bottom)

# ---- scene / render settings (as saved in the file)
scene.frame_start = 1; scene.frame_end = 250; scene.frame_set(1)
scene.render.engine = 'BLENDER_EEVEE_NEXT'
scene.render.image_settings.compression = 90
scene.render.resolution_percentage = 50
scene.render.dither_intensity = 0.0
scene.cycles.use_denoising = False
scene.cycles.samples = 10
scene.cycles.sampling_pattern = 'TABULATED_SOBOL'
scene.cycles.light_sampling_threshold = 0.0
scene.cycles.use_adaptive_sampling = False
scene.cycles.use_light_tree = False
scene.cycles.blur_glossy = 0.0
scene.cycles.volume_bounces = 1
scene.cycles.pixel_filter_type = 'GAUSSIAN'
scene.cycles.sample_clamp_indirect = 0.0
scene.view_settings.view_transform = 'Standard'
bpy.context.view_layer.update()

# ---- added for rendering (the .blend has no active camera and no usable light): camera, sun
cam_auto = bpy.data.cameras.new('AutoCamera')
cam_auto.lens = 50.0
cam_auto.sensor_width = 36.0
cam_auto.clip_end = 1000.0
ob_auto_camera = bpy.data.objects.new('AutoCamera', cam_auto)
scene.collection.objects.link(ob_auto_camera)
ob_auto_camera.location = (0.18337, -0.222054, 0.150036)
ob_auto_camera.rotation_euler = (1.09748, -7.21219e-08, 0.694738)
scene.camera = ob_auto_camera
light_auto_sun = bpy.data.lights.new('AutoSun', 'SUN')
light_auto_sun.energy = 3.0
light_auto_sun.angle = 0.0523599
ob_auto_sun = bpy.data.objects.new('AutoSun', light_auto_sun)
scene.collection.objects.link(ob_auto_sun)
ob_auto_sun.rotation_euler = (0.872665, 0.174533, 0.523599)
bpy.context.view_layer.update()
